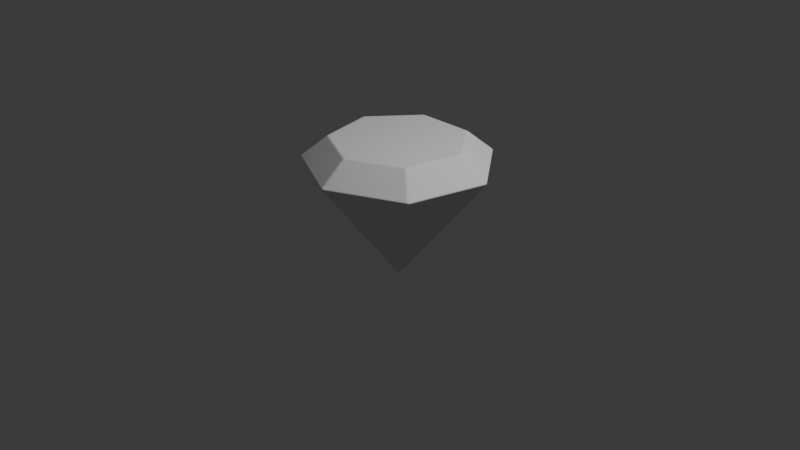 # Source: gemstone.blend  (saved by Blender 4.0.36; exported with 4.5.12 LTS)
import bpy
from mathutils import Matrix  # noqa: F401  (used for matrix-valued properties, if any)

bpy.ops.wm.read_factory_settings(use_empty=True)
scene = bpy.context.scene
scene.name = 'Scene'

# ---- collections
col_collection = bpy.data.collections.new('Collection'); scene.collection.children.link(col_collection)

# ---- world
world_world = bpy.data.worlds.new('World'); scene.world = world_world
world_world.use_nodes = True; world_world.node_tree.nodes.clear()
_N = world_world.node_tree.nodes; _L = world_world.node_tree.links
n0 = _N.new('ShaderNodeOutputWorld'); n0.name = 'World Output'; n0.location = (300, 300)
n1 = _N.new('ShaderNodeBackground'); n1.name = 'Background'; n1.location = (10, 300)
n1.inputs[0].default_value = (0.05088, 0.05088, 0.05088, 1.0)
_L.new(n1.outputs[0], n0.inputs[0])
n0.is_active_output = True
world_world.color = (0.05088, 0.05088, 0.05088)
world_world.use_sun_shadow = False
world_world.sun_shadow_jitter_overblur = 0.0

# ---- cameras
cam_camera = bpy.data.cameras.new('Camera')
cam_camera.clip_end = 100.0
cam_camera.ortho_scale = 7.314

# ---- lights
light_light = bpy.data.lights.new('Light', 'POINT')
light_light.transmission_factor = 0.0
light_light.use_soft_falloff = False
light_light.energy = 1000.0
light_light.shadow_soft_size = 0.1
light_light.shadow_maximum_resolution = 0.006
light_light.use_absolute_resolution = True

# ---- meshes
me_cone = bpy.data.meshes.new('Cone')
me_cone.from_pydata([(0.01567, 0.7178, -1.358), (9.313e-10, 0.6962, -1.372), (-0.01567, 0.7178, -1.358), (0.01371, 0.7154, -1.362), (0.01127, 0.7121, -1.365), (0.008486, 0.7083, -1.368), (0.01107, 0.7189, -1.359), (0.009183, 0.7161, -1.362), (0.007353, 0.7132, -1.365), (0.005257, 0.71, -1.368), (0.005733, 0.7195, -1.359), (0.004613, 0.7168, -1.362), (0.003577, 0.7141, -1.365), (0.002255, 0.7116, -1.367), (4.633e-09, 0.7126, -1.366), (-0.002645, 0.7001, -1.371), (-0.005536, 0.7042, -1.37), (-0.008486, 0.7083, -1.368), (0.002645, 0.7001, -1.371), (1.221e-05, 0.7035, -1.37), (-0.002694, 0.7068, -1.369), (-0.005243, 0.71, -1.368), (0.005536, 0.7042, -1.37), (0.002708, 0.7068, -1.369), (1.378e-06, 0.7092, -1.368), (-0.002253, 0.7116, -1.367), (-0.01107, 0.7189, -1.359), (-0.005733, 0.7195, -1.359), (2.794e-09, 0.7198, -1.36), (-0.01371, 0.7154, -1.362), (-0.009195, 0.716, -1.362), (-0.004656, 0.7168, -1.362), (-1.017e-05, 0.7171, -1.362), (-0.01127, 0.7121, -1.365), (-0.007323, 0.7131, -1.365), (-0.003579, 0.7141, -1.365), (-1.133e-06, 0.7146, -1.365), (0.5514, 0.4598, -1.358), (0.571, 0.4353, -1.358), (0.5443, 0.4341, -1.372), (0.5551, 0.4569, -1.359), (0.559, 0.4531, -1.359), (0.5628, 0.4488, -1.36), (0.5507, 0.4567, -1.362), (0.5541, 0.4536, -1.362), (0.5575, 0.4505, -1.362), (0.5607, 0.4471, -1.362), (0.5497, 0.4528, -1.365), (0.553, 0.4503, -1.365), (0.5561, 0.448, -1.365), (0.5587, 0.4455, -1.365), (0.5571, 0.4443, -1.366), (0.5678, 0.4353, -1.362), (0.5638, 0.4352, -1.365), (0.5591, 0.435, -1.368), (0.5689, 0.4395, -1.359), (0.5656, 0.4393, -1.362), (0.5622, 0.4389, -1.365), (0.5584, 0.4386, -1.368), (0.5661, 0.4441, -1.359), (0.5633, 0.4433, -1.362), (0.5605, 0.4424, -1.365), (0.5577, 0.4419, -1.367), (0.5457, 0.4385, -1.371), (0.5471, 0.4434, -1.37), (0.5485, 0.4483, -1.368), (0.549, 0.4344, -1.371), (0.55, 0.4386, -1.37), (0.5509, 0.4428, -1.369), (0.5519, 0.4468, -1.368), (0.554, 0.4347, -1.37), (0.5543, 0.4386, -1.369), (0.5545, 0.4422, -1.368), (0.5549, 0.4454, -1.367), (0.7033, -0.1445, -1.358), (0.6963, -0.175, -1.358), (0.6787, -0.1549, -1.372), (0.7033, -0.1492, -1.359), (0.7028, -0.1545, -1.359), (0.7017, -0.1602, -1.36), (0.7005, -0.1458, -1.362), (0.7001, -0.1504, -1.362), (0.6999, -0.155, -1.362), (0.6992, -0.1596, -1.362), (0.6968, -0.1475, -1.365), (0.6969, -0.1515, -1.365), (0.697, -0.1554, -1.365), (0.6967, -0.159, -1.365), (0.6947, -0.1586, -1.366), (0.6944, -0.1726, -1.362), (0.6918, -0.1694, -1.365), (0.6887, -0.1659, -1.368), (0.6984, -0.1708, -1.359), (0.6961, -0.1683, -1.362), (0.6937, -0.1659, -1.365), (0.6911, -0.1631, -1.368), (0.7002, -0.1657, -1.359), (0.6978, -0.164, -1.362), (0.6954, -0.1624, -1.365), (0.6932, -0.1605, -1.367), (0.6831, -0.1532, -1.371), (0.6878, -0.1513, -1.37), (0.6925, -0.1493, -1.368), (0.6819, -0.1584, -1.371), (0.6858, -0.1565, -1.37), (0.6897, -0.1546, -1.369), (0.6934, -0.1529, -1.368), (0.6853, -0.1621, -1.37), (0.6885, -0.1599, -1.369), (0.6914, -0.1578, -1.368), (0.6942, -0.1561, -1.367), (0.3256, -0.6399, -1.358), (0.2973, -0.6535, -1.358), (0.3021, -0.6272, -1.372), (0.3219, -0.6429, -1.359), (0.3174, -0.6458, -1.359), (0.3123, -0.6485, -1.36), (0.3227, -0.6386, -1.362), (0.319, -0.6411, -1.362), (0.3152, -0.6438, -1.362), (0.3112, -0.6461, -1.362), (0.3191, -0.6367, -1.365), (0.316, -0.6393, -1.365), (0.3131, -0.6418, -1.365), (0.3101, -0.6438, -1.365), (0.3092, -0.642, -1.366), (0.298, -0.6505, -1.362), (0.2988, -0.6465, -1.365), (0.2997, -0.6419, -1.368), (0.3019, -0.6525, -1.359), (0.3024, -0.6491, -1.362), (0.3028, -0.6457, -1.365), (0.3033, -0.642, -1.368), (0.307, -0.6508, -1.359), (0.3068, -0.6478, -1.362), (0.3066, -0.6449, -1.365), (0.3067, -0.6421, -1.367), (0.3061, -0.6296, -1.371), (0.3105, -0.6321, -1.37), (0.315, -0.6345, -1.368), (0.3014, -0.6319, -1.371), (0.3052, -0.6338, -1.37), (0.3091, -0.6356, -1.369), (0.3128, -0.6374, -1.368), (0.3006, -0.6369, -1.37), (0.3042, -0.638, -1.369), (0.3077, -0.639, -1.368), (0.3108, -0.6401, -1.367), (-0.2973, -0.6535, -1.358), (-0.3256, -0.6399, -1.358), (-0.3021, -0.6272, -1.372), (-0.3019, -0.6525, -1.359), (-0.307, -0.6508, -1.359), (-0.3123, -0.6485, -1.36), (-0.298, -0.6505, -1.362), (-0.3024, -0.6491, -1.362), (-0.3068, -0.6478, -1.362), (-0.3111, -0.6461, -1.362), (-0.2988, -0.6465, -1.365), (-0.3028, -0.6457, -1.365), (-0.3066, -0.6449, -1.365), (-0.3101, -0.6438, -1.365), (-0.3092, -0.642, -1.366), (-0.3227, -0.6386, -1.362), (-0.3191, -0.6367, -1.365), (-0.315, -0.6345, -1.368), (-0.3219, -0.6429, -1.359), (-0.319, -0.6412, -1.362), (-0.3161, -0.6394, -1.365), (-0.3128, -0.6375, -1.368), (-0.3174, -0.6458, -1.359), (-0.3151, -0.6438, -1.362), (-0.3131, -0.6418, -1.365), (-0.3108, -0.6401, -1.367), (-0.3014, -0.6319, -1.371), (-0.3006, -0.6369, -1.37), (-0.2997, -0.6419, -1.368), (-0.3061, -0.6296, -1.371), (-0.3052, -0.6338, -1.37), (-0.3042, -0.638, -1.369), (-0.3033, -0.642, -1.368), (-0.3105, -0.6321, -1.37), (-0.3091, -0.6356, -1.369), (-0.3077, -0.639, -1.368), (-0.3067, -0.6421, -1.367), (-0.6963, -0.175, -1.358), (-0.7033, -0.1445, -1.358), (-0.6787, -0.1549, -1.372), (-0.6984, -0.1708, -1.359), (-0.7002, -0.1657, -1.359), (-0.7017, -0.1602, -1.36), (-0.6944, -0.1726, -1.362), (-0.696, -0.1683, -1.362), (-0.6978, -0.164, -1.362), (-0.6991, -0.1596, -1.362), (-0.6918, -0.1694, -1.365), (-0.6936, -0.1658, -1.365), (-0.6954, -0.1624, -1.365), (-0.6967, -0.159, -1.365), (-0.6947, -0.1586, -1.366), (-0.7005, -0.1458, -1.362), (-0.6968, -0.1475, -1.365), (-0.6925, -0.1493, -1.368), (-0.7033, -0.1492, -1.359), (-0.7002, -0.1504, -1.362), (-0.6969, -0.1515, -1.365), (-0.6934, -0.1529, -1.368), (-0.7028, -0.1545, -1.359), (-0.6998, -0.155, -1.362), (-0.697, -0.1554, -1.365), (-0.6942, -0.1561, -1.367), (-0.6819, -0.1584, -1.371), (-0.6853, -0.1621, -1.37), (-0.6887, -0.1659, -1.368), (-0.6831, -0.1532, -1.371), (-0.6858, -0.1565, -1.37), (-0.6885, -0.1599, -1.369), (-0.6911, -0.1631, -1.368), (-0.6878, -0.1513, -1.37), (-0.6897, -0.1546, -1.369), (-0.6914, -0.1578, -1.368), (-0.6932, -0.1605, -1.367), (-0.571, 0.4353, -1.358), (-0.5514, 0.4598, -1.358), (-0.5443, 0.4341, -1.372), (-0.5689, 0.4395, -1.359), (-0.5661, 0.4441, -1.359), (-0.5628, 0.4488, -1.36), (-0.5678, 0.4353, -1.362), (-0.5656, 0.4393, -1.362), (-0.5633, 0.4433, -1.362), (-0.5607, 0.4471, -1.362), (-0.5638, 0.4352, -1.365), (-0.5621, 0.4389, -1.365), (-0.5605, 0.4424, -1.365), (-0.5587, 0.4455, -1.365), (-0.5571, 0.4443, -1.366), (-0.5507, 0.4567, -1.362), (-0.5497, 0.4528, -1.365), (-0.5485, 0.4483, -1.368), (-0.5551, 0.4569, -1.359), (-0.5541, 0.4536, -1.362), (-0.553, 0.4504, -1.365), (-0.5519, 0.4468, -1.368), (-0.559, 0.4531, -1.359), (-0.5575, 0.4505, -1.362), (-0.5561, 0.448, -1.365), (-0.5549, 0.4454, -1.367), (-0.549, 0.4344, -1.371), (-0.554, 0.4347, -1.37), (-0.5591, 0.435, -1.368), (-0.5457, 0.4385, -1.371), (-0.55, 0.4386, -1.37), (-0.5543, 0.4386, -1.369), (-0.5584, 0.4386, -1.368), (-0.5471, 0.4434, -1.37), (-0.5509, 0.4428, -1.369), (-0.5545, 0.4422, -1.368), (-0.5577, 0.4419, -1.367), (-0.01541, 0.032, 0.9212), (-0.03462, 0.007902, 0.9212), (-0.02776, -0.02214, 0.9212), (1.863e-09, -0.03551, 0.9212), (0.02776, -0.02214, 0.9212), (0.03462, 0.007902, 0.9212), (0.01541, 0.032, 0.9212), (-0.01924, 0.02927, 0.9218), (-0.02317, 0.02569, 0.9222), (-0.02694, 0.02148, 0.9224), (-0.01089, 0.03329, 0.9218), (-0.01313, 0.02731, 0.927), (-0.01602, 0.02138, 0.9313), (-0.01964, 0.01567, 0.9334), (-0.005635, 0.03413, 0.9222), (-0.006682, 0.02582, 0.9313), (-0.008267, 0.01717, 0.9399), (-0.01145, 0.00913, 0.945), (-2.221e-10, -5.197e-10, 0.9593), (-0.03488, 0.003205, 0.9218), (-0.03453, -0.002101, 0.9222), (-0.03359, -0.007667, 0.9224), (-0.03282, 0.01225, 0.9218), (-0.02954, 0.006766, 0.927), (-0.0267, 0.000806, 0.9313), (-0.0245, -0.005581, 0.9334), (-0.0302, 0.01687, 0.9222), (-0.02435, 0.01087, 0.9313), (-0.01858, 0.004244, 0.9399), (-0.01427, -0.003257, 0.945), (-0.02425, -0.02527, 0.9218), (-0.01989, -0.02831, 0.9222), (-0.01495, -0.03104, 0.9224), (-0.03003, -0.01802, 0.9218), (-0.02371, -0.01888, 0.927), (-0.01728, -0.02038, 0.9313), (-0.01091, -0.02263, 0.9334), (-0.03202, -0.01309, 0.9222), (-0.02368, -0.01226, 0.9313), (-0.0149, -0.01188, 0.9399), (-0.006354, -0.01319, 0.945), (0.004637, -0.03472, 0.9218), (0.009732, -0.0332, 0.9222), (0.01495, -0.03104, 0.9224), (-0.004637, -0.03472, 0.9218), (-2.315e-05, -0.0303, 0.927), (0.005156, -0.02621, 0.9313), (0.01089, -0.02264, 0.9334), (-0.009732, -0.0332, 0.9222), (-0.005182, -0.02616, 0.9313), (-2.602e-06, -0.01906, 0.9399), (0.006352, -0.01319, 0.945), (0.03003, -0.01802, 0.9218), (0.03202, -0.01309, 0.9222), (0.03359, -0.007667, 0.9224), (0.02425, -0.02527, 0.9218), (0.02368, -0.01891, 0.927), (0.02371, -0.01231, 0.9313), (0.02449, -0.0056, 0.9334), (0.01989, -0.02831, 0.9222), (0.01722, -0.02036, 0.9313), (0.0149, -0.01189, 0.9399), (0.01427, -0.003259, 0.945), (0.03282, 0.01225, 0.9218), (0.0302, 0.01687, 0.9222), (0.02694, 0.02148, 0.9224), (0.03488, 0.003205, 0.9218), (0.02955, 0.006721, 0.927), (0.02441, 0.01086, 0.9313), (0.01965, 0.01566, 0.9334), (0.03453, -0.002101, 0.9222), (0.02666, 0.000769, 0.9313), (0.01858, 0.004239, 0.9399), (0.01145, 0.009128, 0.945), (0.01089, 0.03329, 0.9218), (0.005635, 0.03413, 0.9222), (9.313e-10, 0.03445, 0.9224), (0.01924, 0.02927, 0.9218), (0.01317, 0.02729, 0.927), (0.006728, 0.02585, 0.9313), (1.001e-05, 0.02512, 0.9334), (0.02317, 0.02569, 0.9222), (0.01602, 0.02132, 0.9313), (0.008272, 0.01717, 0.9399), (1.119e-06, 0.01464, 0.945), (0.01567, 0.9819, -1.014), (-0.01567, 0.9819, -1.014), (-0.01541, 0.9849, -0.9847), (0.01541, 0.9849, -0.9847), (0.01107, 0.9829, -1.015), (0.005733, 0.9836, -1.015), (0.0, 0.9838, -1.015), (0.01641, 0.9839, -1.01), (0.0111, 0.985, -1.01), (0.005636, 0.986, -1.01), (1.017e-05, 0.9864, -1.01), (0.01687, 0.9855, -1.005), (0.01125, 0.9868, -1.005), (0.005619, 0.988, -1.005), (1.141e-06, 0.9885, -1.005), (7.152e-09, 0.9898, -0.9996), (-0.01641, 0.9839, -1.01), (-0.01687, 0.9855, -1.005), (-0.01702, 0.9865, -0.9996), (-0.01107, 0.9829, -1.015), (-0.01108, 0.985, -1.01), (-0.01127, 0.9869, -1.005), (-0.01136, 0.988, -0.9996), (-0.005733, 0.9836, -1.015), (-0.005591, 0.9859, -1.01), (-0.005617, 0.988, -1.005), (-0.00566, 0.9892, -0.9996), (-0.01089, 0.9862, -0.9841), (-0.005635, 0.9871, -0.9836), (3.725e-09, 0.9874, -0.9835), (-0.01623, 0.9861, -0.9891), (-0.01097, 0.9872, -0.9891), (-0.005572, 0.9883, -0.989), (-9.989e-06, 0.9887, -0.9889), (-0.01677, 0.9866, -0.9942), (-0.01118, 0.988, -0.9943), (-0.005588, 0.9891, -0.9943), (-1.11e-06, 0.9897, -0.9943), (0.01623, 0.9861, -0.9891), (0.01677, 0.9866, -0.9942), (0.01702, 0.9865, -0.9996), (0.01089, 0.9862, -0.9841), (0.01095, 0.9873, -0.9891), (0.0112, 0.988, -0.9943), (0.01135, 0.988, -0.9996), (0.005635, 0.9871, -0.9836), (0.005528, 0.9882, -0.989), (0.005586, 0.9891, -0.9943), (0.005659, 0.9892, -0.9996), (0.7579, 0.6244, -1.014), (0.7604, 0.6261, -0.9847), (0.7797, 0.602, -0.9847), (0.7774, 0.5999, -1.014), (0.759, 0.6263, -1.01), (0.76, 0.6276, -1.005), (0.7606, 0.6284, -0.9996), (0.7616, 0.6215, -1.015), (0.7632, 0.6228, -1.01), (0.7645, 0.6241, -1.005), (0.7654, 0.6249, -0.9996), (0.7654, 0.6177, -1.015), (0.7673, 0.6191, -1.01), (0.7689, 0.6204, -1.005), (0.7699, 0.6212, -0.9996), (0.7739, 0.6171, -0.9996), (0.7643, 0.6234, -0.9841), (0.7682, 0.6198, -0.9836), (0.772, 0.6156, -0.9835), (0.7608, 0.6275, -0.9891), (0.765, 0.6241, -0.9891), (0.7692, 0.6205, -0.989), (0.773, 0.6165, -0.9889), (0.7609, 0.6283, -0.9942), (0.7654, 0.6247, -0.9943), (0.7698, 0.6211, -0.9943), (0.7738, 0.6171, -0.9943), (0.7811, 0.6021, -0.9891), (0.7818, 0.602, -0.9942), (0.7819, 0.6017, -0.9996), (0.7779, 0.6064, -0.9841), (0.7787, 0.607, -0.9891), (0.7794, 0.6073, -0.9943), (0.7795, 0.6071, -0.9996), (0.7752, 0.611, -0.9836), (0.7761, 0.6118, -0.989), (0.7768, 0.6123, -0.9943), (0.7769, 0.6123, -0.9996), (0.7754, 0.6042, -1.015), (0.7726, 0.6088, -1.015), (0.7692, 0.6134, -1.015), (0.7795, 0.6006, -1.01), (0.777, 0.6055, -1.01), (0.7744, 0.6103, -1.01), (0.7712, 0.615, -1.01), (0.781, 0.6013, -1.005), (0.7785, 0.6065, -1.005), (0.7759, 0.6116, -1.005), (0.7728, 0.6163, -1.005), (0.9607, -0.2032, -1.014), (0.9637, -0.2041, -0.9847), (0.9568, -0.2342, -0.9847), (0.9538, -0.2338, -1.014), (0.9629, -0.2029, -1.01), (0.9645, -0.2028, -1.005), (0.9655, -0.2029, -0.9996), (0.9607, -0.2079, -1.015), (0.9628, -0.2084, -1.01), (0.9646, -0.2086, -1.005), (0.9658, -0.2088, -0.9996), (0.9602, -0.2133, -1.015), (0.9625, -0.2139, -1.01), (0.9644, -0.2144, -1.005), (0.9657, -0.2146, -0.9996), (0.965, -0.2203, -0.9996), (0.9639, -0.2088, -0.9841), (0.9636, -0.2141, -0.9836), (0.9626, -0.2197, -0.9835), (0.965, -0.2036, -0.9891), (0.9649, -0.209, -0.9891), (0.9647, -0.2145, -0.989), (0.9639, -0.22, -0.9889), (0.9656, -0.2032, -0.9942), (0.9657, -0.2089, -0.9943), (0.9656, -0.2147, -0.9943), (0.9649, -0.2202, -0.9943), (0.9578, -0.2352, -0.9891), (0.9582, -0.2359, -0.9942), (0.9579, -0.2361, -0.9996), (0.9591, -0.2301, -0.9841), (0.9601, -0.2304, -0.9891), (0.9607, -0.2308, -0.9943), (0.9607, -0.2309, -0.9996), (0.9611, -0.2251, -0.9836), (0.9622, -0.2253, -0.989), (0.9631, -0.2255, -0.9943), (0.9632, -0.2256, -0.9996), (0.9558, -0.2295, -1.015), (0.9576, -0.2245, -1.015), (0.9592, -0.2189, -1.015), (0.9556, -0.2349, -1.01), (0.9578, -0.23, -1.01), (0.96, -0.2249, -1.01), (0.9616, -0.2195, -1.01), (0.957, -0.2357, -1.005), (0.9596, -0.2306, -1.005), (0.9619, -0.2253, -1.005), (0.9637, -0.22, -1.005), (0.4401, -0.8778, -1.014), (0.4412, -0.8807, -0.9847), (0.4135, -0.8941, -0.9847), (0.4119, -0.8914, -1.014), (0.4417, -0.8794, -1.01), (0.4428, -0.8806, -1.005), (0.4433, -0.8814, -0.9996), (0.4364, -0.8808, -1.015), (0.4374, -0.8827, -1.01), (0.4383, -0.8843, -1.005), (0.4389, -0.8852, -0.9996), (0.4319, -0.8837, -1.015), (0.4328, -0.8859, -1.01), (0.4337, -0.8877, -1.005), (0.4343, -0.8888, -0.9996), (0.4295, -0.8918, -0.9996), (0.4377, -0.8838, -0.9841), (0.4333, -0.8869, -0.9836), (0.4284, -0.8896, -0.9835), (0.4425, -0.8814, -0.9891), (0.4382, -0.8847, -0.9891), (0.4338, -0.888, -0.989), (0.429, -0.8908, -0.9889), (0.4432, -0.8816, -0.9942), (0.4387, -0.8853, -0.9943), (0.4342, -0.8887, -0.9943), (0.4294, -0.8917, -0.9943), (0.4132, -0.8955, -0.9891), (0.413, -0.8962, -0.9942), (0.4127, -0.8962, -0.9996), (0.4181, -0.8933, -0.9841), (0.4185, -0.8942, -0.9891), (0.4186, -0.895, -0.9943), (0.4184, -0.8951, -0.9996), (0.4232, -0.8918, -0.9836), (0.4238, -0.8928, -0.989), (0.4241, -0.8936, -0.9943), (0.4241, -0.8937, -0.9996), (0.4165, -0.8904, -1.015), (0.4216, -0.8887, -1.015), (0.4269, -0.8864, -1.015), (0.4121, -0.8936, -1.01), (0.4174, -0.8923, -1.01), (0.4227, -0.8908, -1.01), (0.428, -0.8887, -1.01), (0.4124, -0.8952, -1.005), (0.418, -0.894, -1.005), (0.4236, -0.8926, -1.005), (0.4289, -0.8906, -1.005), (-0.4119, -0.8914, -1.014), (-0.4135, -0.8941, -0.9847), (-0.4412, -0.8807, -0.9847), (-0.4401, -0.8778, -1.014), (-0.4121, -0.8936, -1.01), (-0.4124, -0.8952, -1.005), (-0.4127, -0.8962, -0.9996), (-0.4165, -0.8904, -1.015), (-0.4174, -0.8923, -1.01), (-0.418, -0.894, -1.005), (-0.4184, -0.8951, -0.9996), (-0.4216, -0.8887, -1.015), (-0.4227, -0.8907, -1.01), (-0.4236, -0.8926, -1.005), (-0.4241, -0.8937, -0.9996), (-0.4295, -0.8918, -0.9996), (-0.4181, -0.8933, -0.9841), (-0.4232, -0.8918, -0.9836), (-0.4284, -0.8896, -0.9835), (-0.4132, -0.8955, -0.9891), (-0.4185, -0.8942, -0.9891), (-0.4238, -0.8928, -0.989), (-0.429, -0.8908, -0.9889), (-0.413, -0.8962, -0.9942), (-0.4186, -0.895, -0.9943), (-0.4241, -0.8936, -0.9943), (-0.4294, -0.8917, -0.9943), (-0.4425, -0.8814, -0.9891), (-0.4432, -0.8816, -0.9942), (-0.4433, -0.8814, -0.9996), (-0.4377, -0.8838, -0.9841), (-0.4382, -0.8847, -0.9891), (-0.4388, -0.8853, -0.9943), (-0.4389, -0.8852, -0.9996), (-0.4333, -0.8869, -0.9836), (-0.4338, -0.888, -0.989), (-0.4342, -0.8887, -0.9943), (-0.4343, -0.8888, -0.9996), (-0.4364, -0.8808, -1.015), (-0.4319, -0.8837, -1.015), (-0.4269, -0.8864, -1.015), (-0.4417, -0.8794, -1.01), (-0.4374, -0.8827, -1.01), (-0.4329, -0.8859, -1.01), (-0.428, -0.8887, -1.01), (-0.4428, -0.8806, -1.005), (-0.4383, -0.8842, -1.005), (-0.4337, -0.8877, -1.005), (-0.4289, -0.8906, -1.005), (-0.9538, -0.2338, -1.014), (-0.9568, -0.2342, -0.9847), (-0.9637, -0.2041, -0.9847), (-0.9607, -0.2032, -1.014), (-0.9556, -0.2349, -1.01), (-0.957, -0.2357, -1.005), (-0.9579, -0.2361, -0.9996), (-0.9558, -0.2295, -1.015), (-0.9579, -0.23, -1.01), (-0.9596, -0.2306, -1.005), (-0.9607, -0.2309, -0.9996), (-0.9576, -0.2245, -1.015), (-0.96, -0.2248, -1.01), (-0.9619, -0.2253, -1.005), (-0.9632, -0.2256, -0.9996), (-0.965, -0.2203, -0.9996), (-0.9591, -0.2301, -0.9841), (-0.9611, -0.2251, -0.9836), (-0.9626, -0.2197, -0.9835), (-0.9578, -0.2352, -0.9891), (-0.9601, -0.2304, -0.9891), (-0.9623, -0.2253, -0.989), (-0.9639, -0.22, -0.9889), (-0.9582, -0.2359, -0.9942), (-0.9607, -0.2307, -0.9943), (-0.9631, -0.2255, -0.9943), (-0.9649, -0.2202, -0.9943), (-0.965, -0.2036, -0.9891), (-0.9656, -0.2032, -0.9942), (-0.9655, -0.2029, -0.9996), (-0.9639, -0.2088, -0.9841), (-0.9649, -0.209, -0.9891), (-0.9657, -0.2089, -0.9943), (-0.9658, -0.2088, -0.9996), (-0.9636, -0.2141, -0.9836), (-0.9647, -0.2145, -0.989), (-0.9656, -0.2147, -0.9943), (-0.9657, -0.2146, -0.9996), (-0.9607, -0.2079, -1.015), (-0.9602, -0.2133, -1.015), (-0.9592, -0.2189, -1.015), (-0.9629, -0.2029, -1.01), (-0.9628, -0.2084, -1.01), (-0.9625, -0.2139, -1.01), (-0.9616, -0.2195, -1.01), (-0.9645, -0.2028, -1.005), (-0.9646, -0.2086, -1.005), (-0.9644, -0.2144, -1.005), (-0.9637, -0.22, -1.005), (-0.7774, 0.5999, -1.014), (-0.7797, 0.602, -0.9847), (-0.7604, 0.6261, -0.9847), (-0.7579, 0.6244, -1.014), (-0.7795, 0.6006, -1.01), (-0.781, 0.6013, -1.005), (-0.7819, 0.6017, -0.9996), (-0.7754, 0.6042, -1.015), (-0.777, 0.6055, -1.01), (-0.7786, 0.6065, -1.005), (-0.7795, 0.6071, -0.9996), (-0.7726, 0.6088, -1.015), (-0.7743, 0.6103, -1.01), (-0.7759, 0.6116, -1.005), (-0.7769, 0.6123, -0.9996), (-0.7739, 0.6171, -0.9996), (-0.7779, 0.6064, -0.9841), (-0.7752, 0.611, -0.9836), (-0.772, 0.6156, -0.9835), (-0.7811, 0.6021, -0.9891), (-0.7787, 0.607, -0.9891), (-0.7761, 0.6118, -0.989), (-0.773, 0.6165, -0.9889), (-0.7818, 0.602, -0.9942), (-0.7794, 0.6072, -0.9943), (-0.7768, 0.6123, -0.9943), (-0.7738, 0.617, -0.9943), (-0.7608, 0.6275, -0.9891), (-0.7609, 0.6283, -0.9942), (-0.7606, 0.6284, -0.9996), (-0.7643, 0.6234, -0.9841), (-0.765, 0.6241, -0.9891), (-0.7655, 0.6248, -0.9943), (-0.7654, 0.6249, -0.9996), (-0.7682, 0.6198, -0.9836), (-0.7692, 0.6205, -0.989), (-0.7698, 0.6211, -0.9943), (-0.7699, 0.6212, -0.9996), (-0.7616, 0.6215, -1.015), (-0.7654, 0.6177, -1.015), (-0.7692, 0.6134, -1.015), (-0.759, 0.6263, -1.01), (-0.7632, 0.6228, -1.01), (-0.7673, 0.6191, -1.01), (-0.7712, 0.615, -1.01), (-0.76, 0.6276, -1.005), (-0.7645, 0.6241, -1.005), (-0.7689, 0.6204, -1.005), (-0.7728, 0.6163, -1.005)], [], [(395, 264, 443), (444, 263, 492), (493, 262, 541), (542, 261, 590), (591, 260, 639), (2, 223, 641, 345), (347, 265, 394), (1, 39, 76, 113, 150, 187, 224), (111, 75, 445, 491), (148, 112, 494, 540), (185, 149, 543, 589), (222, 186, 592, 638), (640, 259, 346), (74, 38, 396, 442), (0, 3, 7, 6), (3, 4, 8, 7), (4, 5, 9, 8), (6, 7, 11, 10), (7, 8, 12, 11), (8, 9, 13, 12), (10, 11, 32, 28), (11, 12, 36, 32), (12, 13, 14, 36), (1, 15, 19, 18), (15, 16, 20, 19), (16, 17, 21, 20), (18, 19, 23, 22), (19, 20, 24, 23), (20, 21, 25, 24), (22, 23, 9, 5), (23, 24, 13, 9), (24, 25, 14, 13), (2, 26, 30, 29), (26, 27, 31, 30), (27, 28, 32, 31), (29, 30, 34, 33), (30, 31, 35, 34), (31, 32, 36, 35), (33, 34, 21, 17), (34, 35, 25, 21), (35, 36, 14, 25), (37, 40, 44, 43), (40, 41, 45, 44), (41, 42, 46, 45), (43, 44, 48, 47), (44, 45, 49, 48), (45, 46, 50, 49), (47, 48, 69, 65), (48, 49, 73, 69), (49, 50, 51, 73), (38, 52, 56, 55), (52, 53, 57, 56), (53, 54, 58, 57), (55, 56, 60, 59), (56, 57, 61, 60), (57, 58, 62, 61), (59, 60, 46, 42), (60, 61, 50, 46), (61, 62, 51, 50), (39, 63, 67, 66), (63, 64, 68, 67), (64, 65, 69, 68), (66, 67, 71, 70), (67, 68, 72, 71), (68, 69, 73, 72), (70, 71, 58, 54), (71, 72, 62, 58), (72, 73, 51, 62), (74, 77, 81, 80), (77, 78, 82, 81), (78, 79, 83, 82), (80, 81, 85, 84), (81, 82, 86, 85), (82, 83, 87, 86), (84, 85, 106, 102), (85, 86, 110, 106), (86, 87, 88, 110), (75, 89, 93, 92), (89, 90, 94, 93), (90, 91, 95, 94), (92, 93, 97, 96), (93, 94, 98, 97), (94, 95, 99, 98), (96, 97, 83, 79), (97, 98, 87, 83), (98, 99, 88, 87), (76, 100, 104, 103), (100, 101, 105, 104), (101, 102, 106, 105), (103, 104, 108, 107), (104, 105, 109, 108), (105, 106, 110, 109), (107, 108, 95, 91), (108, 109, 99, 95), (109, 110, 88, 99), (111, 114, 118, 117), (114, 115, 119, 118), (115, 116, 120, 119), (117, 118, 122, 121), (118, 119, 123, 122), (119, 120, 124, 123), (121, 122, 143, 139), (122, 123, 147, 143), (123, 124, 125, 147), (112, 126, 130, 129), (126, 127, 131, 130), (127, 128, 132, 131), (129, 130, 134, 133), (130, 131, 135, 134), (131, 132, 136, 135), (133, 134, 120, 116), (134, 135, 124, 120), (135, 136, 125, 124), (113, 137, 141, 140), (137, 138, 142, 141), (138, 139, 143, 142), (140, 141, 145, 144), (141, 142, 146, 145), (142, 143, 147, 146), (144, 145, 132, 128), (145, 146, 136, 132), (146, 147, 125, 136), (148, 151, 155, 154), (151, 152, 156, 155), (152, 153, 157, 156), (154, 155, 159, 158), (155, 156, 160, 159), (156, 157, 161, 160), (158, 159, 180, 176), (159, 160, 184, 180), (160, 161, 162, 184), (149, 163, 167, 166), (163, 164, 168, 167), (164, 165, 169, 168), (166, 167, 171, 170), (167, 168, 172, 171), (168, 169, 173, 172), (170, 171, 157, 153), (171, 172, 161, 157), (172, 173, 162, 161), (150, 174, 178, 177), (174, 175, 179, 178), (175, 176, 180, 179), (177, 178, 182, 181), (178, 179, 183, 182), (179, 180, 184, 183), (181, 182, 169, 165), (182, 183, 173, 169), (183, 184, 162, 173), (185, 188, 192, 191), (188, 189, 193, 192), (189, 190, 194, 193), (191, 192, 196, 195), (192, 193, 197, 196), (193, 194, 198, 197), (195, 196, 217, 213), (196, 197, 221, 217), (197, 198, 199, 221), (186, 200, 204, 203), (200, 201, 205, 204), (201, 202, 206, 205), (203, 204, 208, 207), (204, 205, 209, 208), (205, 206, 210, 209), (207, 208, 194, 190), (208, 209, 198, 194), (209, 210, 199, 198), (187, 211, 215, 214), (211, 212, 216, 215), (212, 213, 217, 216), (214, 215, 219, 218), (215, 216, 220, 219), (216, 217, 221, 220), (218, 219, 206, 202), (219, 220, 210, 206), (220, 221, 199, 210), (222, 225, 229, 228), (225, 226, 230, 229), (226, 227, 231, 230), (228, 229, 233, 232), (229, 230, 234, 233), (230, 231, 235, 234), (232, 233, 254, 250), (233, 234, 258, 254), (234, 235, 236, 258), (223, 237, 241, 240), (237, 238, 242, 241), (238, 239, 243, 242), (240, 241, 245, 244), (241, 242, 246, 245), (242, 243, 247, 246), (244, 245, 231, 227), (245, 246, 235, 231), (246, 247, 236, 235), (224, 248, 252, 251), (248, 249, 253, 252), (249, 250, 254, 253), (251, 252, 256, 255), (252, 253, 257, 256), (253, 254, 258, 257), (255, 256, 243, 239), (256, 257, 247, 243), (257, 258, 236, 247), (259, 266, 270, 269), (266, 267, 271, 270), (267, 268, 272, 271), (269, 270, 274, 273), (270, 271, 275, 274), (271, 272, 276, 275), (273, 274, 339, 335), (274, 275, 343, 339), (275, 276, 277, 343), (260, 278, 282, 281), (278, 279, 283, 282), (279, 280, 284, 283), (281, 282, 286, 285), (282, 283, 287, 286), (283, 284, 288, 287), (285, 286, 272, 268), (286, 287, 276, 272), (287, 288, 277, 276), (261, 289, 293, 292), (289, 290, 294, 293), (290, 291, 295, 294), (292, 293, 297, 296), (293, 294, 298, 297), (294, 295, 299, 298), (296, 297, 284, 280), (297, 298, 288, 284), (298, 299, 277, 288), (262, 300, 304, 303), (300, 301, 305, 304), (301, 302, 306, 305), (303, 304, 308, 307), (304, 305, 309, 308), (305, 306, 310, 309), (307, 308, 295, 291), (308, 309, 299, 295), (309, 310, 277, 299), (263, 311, 315, 314), (311, 312, 316, 315), (312, 313, 317, 316), (314, 315, 319, 318), (315, 316, 320, 319), (316, 317, 321, 320), (318, 319, 306, 302), (319, 320, 310, 306), (320, 321, 277, 310), (264, 322, 326, 325), (322, 323, 327, 326), (323, 324, 328, 327), (325, 326, 330, 329), (326, 327, 331, 330), (327, 328, 332, 331), (329, 330, 317, 313), (330, 331, 321, 317), (331, 332, 277, 321), (265, 333, 337, 336), (333, 334, 338, 337), (334, 335, 339, 338), (336, 337, 341, 340), (337, 338, 342, 341), (338, 339, 343, 342), (340, 341, 328, 324), (341, 342, 332, 328), (342, 343, 277, 332), (344, 348, 352, 351), (348, 349, 353, 352), (349, 350, 354, 353), (351, 352, 356, 355), (352, 353, 357, 356), (353, 354, 358, 357), (355, 356, 388, 384), (356, 357, 392, 388), (357, 358, 359, 392), (345, 360, 364, 363), (360, 361, 365, 364), (361, 362, 366, 365), (363, 364, 368, 367), (364, 365, 369, 368), (365, 366, 370, 369), (367, 368, 354, 350), (368, 369, 358, 354), (369, 370, 359, 358), (346, 371, 375, 374), (371, 372, 376, 375), (372, 373, 377, 376), (374, 375, 379, 378), (375, 376, 380, 379), (376, 377, 381, 380), (378, 379, 366, 362), (379, 380, 370, 366), (380, 381, 359, 370), (347, 382, 386, 385), (382, 383, 387, 386), (383, 384, 388, 387), (385, 386, 390, 389), (386, 387, 391, 390), (387, 388, 392, 391), (389, 390, 377, 373), (390, 391, 381, 377), (391, 392, 359, 381), (393, 397, 401, 400), (397, 398, 402, 401), (398, 399, 403, 402), (400, 401, 405, 404), (401, 402, 406, 405), (402, 403, 407, 406), (404, 405, 437, 433), (405, 406, 441, 437), (406, 407, 408, 441), (394, 409, 413, 412), (409, 410, 414, 413), (410, 411, 415, 414), (412, 413, 417, 416), (413, 414, 418, 417), (414, 415, 419, 418), (416, 417, 403, 399), (417, 418, 407, 403), (418, 419, 408, 407), (395, 420, 424, 423), (420, 421, 425, 424), (421, 422, 426, 425), (423, 424, 428, 427), (424, 425, 429, 428), (425, 426, 430, 429), (427, 428, 415, 411), (428, 429, 419, 415), (429, 430, 408, 419), (396, 431, 435, 434), (431, 432, 436, 435), (432, 433, 437, 436), (434, 435, 439, 438), (435, 436, 440, 439), (436, 437, 441, 440), (438, 439, 426, 422), (439, 440, 430, 426), (440, 441, 408, 430), (442, 446, 450, 449), (446, 447, 451, 450), (447, 448, 452, 451), (449, 450, 454, 453), (450, 451, 455, 454), (451, 452, 456, 455), (453, 454, 486, 482), (454, 455, 490, 486), (455, 456, 457, 490), (443, 458, 462, 461), (458, 459, 463, 462), (459, 460, 464, 463), (461, 462, 466, 465), (462, 463, 467, 466), (463, 464, 468, 467), (465, 466, 452, 448), (466, 467, 456, 452), (467, 468, 457, 456), (444, 469, 473, 472), (469, 470, 474, 473), (470, 471, 475, 474), (472, 473, 477, 476), (473, 474, 478, 477), (474, 475, 479, 478), (476, 477, 464, 460), (477, 478, 468, 464), (478, 479, 457, 468), (445, 480, 484, 483), (480, 481, 485, 484), (481, 482, 486, 485), (483, 484, 488, 487), (484, 485, 489, 488), (485, 486, 490, 489), (487, 488, 475, 471), (488, 489, 479, 475), (489, 490, 457, 479), (491, 495, 499, 498), (495, 496, 500, 499), (496, 497, 501, 500), (498, 499, 503, 502), (499, 500, 504, 503), (500, 501, 505, 504), (502, 503, 535, 531), (503, 504, 539, 535), (504, 505, 506, 539), (492, 507, 511, 510), (507, 508, 512, 511), (508, 509, 513, 512), (510, 511, 515, 514), (511, 512, 516, 515), (512, 513, 517, 516), (514, 515, 501, 497), (515, 516, 505, 501), (516, 517, 506, 505), (493, 518, 522, 521), (518, 519, 523, 522), (519, 520, 524, 523), (521, 522, 526, 525), (522, 523, 527, 526), (523, 524, 528, 527), (525, 526, 513, 509), (526, 527, 517, 513), (527, 528, 506, 517), (494, 529, 533, 532), (529, 530, 534, 533), (530, 531, 535, 534), (532, 533, 537, 536), (533, 534, 538, 537), (534, 535, 539, 538), (536, 537, 524, 520), (537, 538, 528, 524), (538, 539, 506, 528), (540, 544, 548, 547), (544, 545, 549, 548), (545, 546, 550, 549), (547, 548, 552, 551), (548, 549, 553, 552), (549, 550, 554, 553), (551, 552, 584, 580), (552, 553, 588, 584), (553, 554, 555, 588), (541, 556, 560, 559), (556, 557, 561, 560), (557, 558, 562, 561), (559, 560, 564, 563), (560, 561, 565, 564), (561, 562, 566, 565), (563, 564, 550, 546), (564, 565, 554, 550), (565, 566, 555, 554), (542, 567, 571, 570), (567, 568, 572, 571), (568, 569, 573, 572), (570, 571, 575, 574), (571, 572, 576, 575), (572, 573, 577, 576), (574, 575, 562, 558), (575, 576, 566, 562), (576, 577, 555, 566), (543, 578, 582, 581), (578, 579, 583, 582), (579, 580, 584, 583), (581, 582, 586, 585), (582, 583, 587, 586), (583, 584, 588, 587), (585, 586, 573, 569), (586, 587, 577, 573), (587, 588, 555, 577), (589, 593, 597, 596), (593, 594, 598, 597), (594, 595, 599, 598), (596, 597, 601, 600), (597, 598, 602, 601), (598, 599, 603, 602), (600, 601, 633, 629), (601, 602, 637, 633), (602, 603, 604, 637), (590, 605, 609, 608), (605, 606, 610, 609), (606, 607, 611, 610), (608, 609, 613, 612), (609, 610, 614, 613), (610, 611, 615, 614), (612, 613, 599, 595), (613, 614, 603, 599), (614, 615, 604, 603), (591, 616, 620, 619), (616, 617, 621, 620), (617, 618, 622, 621), (619, 620, 624, 623), (620, 621, 625, 624), (621, 622, 626, 625), (623, 624, 611, 607), (624, 625, 615, 611), (625, 626, 604, 615), (592, 627, 631, 630), (627, 628, 632, 631), (628, 629, 633, 632), (630, 631, 635, 634), (631, 632, 636, 635), (632, 633, 637, 636), (634, 635, 622, 618), (635, 636, 626, 622), (636, 637, 604, 626), (638, 642, 646, 645), (642, 643, 647, 646), (643, 644, 648, 647), (645, 646, 650, 649), (646, 647, 651, 650), (647, 648, 652, 651), (649, 650, 682, 678), (650, 651, 686, 682), (651, 652, 653, 686), (639, 654, 658, 657), (654, 655, 659, 658), (655, 656, 660, 659), (657, 658, 662, 661), (658, 659, 663, 662), (659, 660, 664, 663), (661, 662, 648, 644), (662, 663, 652, 648), (663, 664, 653, 652), (640, 665, 669, 668), (665, 666, 670, 669), (666, 667, 671, 670), (668, 669, 673, 672), (669, 670, 674, 673), (670, 671, 675, 674), (672, 673, 660, 656), (673, 674, 664, 660), (674, 675, 653, 664), (641, 676, 680, 679), (676, 677, 681, 680), (677, 678, 682, 681), (679, 680, 684, 683), (680, 681, 685, 684), (681, 682, 686, 685), (683, 684, 671, 667), (684, 685, 675, 671), (685, 686, 653, 675), (347, 394, 412, 382), (382, 412, 416, 383), (383, 416, 399, 384), (384, 399, 398, 355), (355, 398, 397, 351), (351, 397, 393, 344), (346, 259, 269, 371), (371, 269, 273, 372), (372, 273, 335, 373), (373, 335, 334, 389), (389, 334, 333, 385), (385, 333, 265, 347), (264, 395, 423, 322), (322, 423, 427, 323), (323, 427, 411, 324), (324, 411, 410, 340), (340, 410, 409, 336), (336, 409, 394, 265), (395, 443, 461, 420), (420, 461, 465, 421), (421, 465, 448, 422), (422, 448, 447, 438), (438, 447, 446, 434), (434, 446, 442, 396), (263, 444, 472, 311), (311, 472, 476, 312), (312, 476, 460, 313), (313, 460, 459, 329), (329, 459, 458, 325), (325, 458, 443, 264), (444, 492, 510, 469), (469, 510, 514, 470), (470, 514, 497, 471), (471, 497, 496, 487), (487, 496, 495, 483), (483, 495, 491, 445), (262, 493, 521, 300), (300, 521, 525, 301), (301, 525, 509, 302), (302, 509, 508, 318), (318, 508, 507, 314), (314, 507, 492, 263), (493, 541, 559, 518), (518, 559, 563, 519), (519, 563, 546, 520), (520, 546, 545, 536), (536, 545, 544, 532), (532, 544, 540, 494), (261, 542, 570, 289), (289, 570, 574, 290), (290, 574, 558, 291), (291, 558, 557, 307), (307, 557, 556, 303), (303, 556, 541, 262), (542, 590, 608, 567), (567, 608, 612, 568), (568, 612, 595, 569), (569, 595, 594, 585), (585, 594, 593, 581), (581, 593, 589, 543), (260, 591, 619, 278), (278, 619, 623, 279), (279, 623, 607, 280), (280, 607, 606, 296), (296, 606, 605, 292), (292, 605, 590, 261), (591, 639, 657, 616), (616, 657, 661, 617), (617, 661, 644, 618), (618, 644, 643, 634), (634, 643, 642, 630), (630, 642, 638, 592), (259, 640, 668, 266), (266, 668, 672, 267), (267, 672, 656, 268), (268, 656, 655, 285), (285, 655, 654, 281), (281, 654, 639, 260), (640, 346, 374, 665), (665, 374, 378, 666), (666, 378, 362, 667), (667, 362, 361, 683), (683, 361, 360, 679), (679, 360, 345, 641), (0, 37, 43, 3), (3, 43, 47, 4), (4, 47, 65, 5), (5, 65, 64, 22), (22, 64, 63, 18), (18, 63, 39, 1), (38, 74, 80, 52), (52, 80, 84, 53), (53, 84, 102, 54), (54, 102, 101, 70), (70, 101, 100, 66), (66, 100, 76, 39), (75, 111, 117, 89), (89, 117, 121, 90), (90, 121, 139, 91), (91, 139, 138, 107), (107, 138, 137, 103), (103, 137, 113, 76), (112, 148, 154, 126), (126, 154, 158, 127), (127, 158, 176, 128), (128, 176, 175, 144), (144, 175, 174, 140), (140, 174, 150, 113), (149, 185, 191, 163), (163, 191, 195, 164), (164, 195, 213, 165), (165, 213, 212, 181), (181, 212, 211, 177), (177, 211, 187, 150), (186, 222, 228, 200), (200, 228, 232, 201), (201, 232, 250, 202), (202, 250, 249, 218), (218, 249, 248, 214), (214, 248, 224, 187), (223, 2, 29, 237), (237, 29, 33, 238), (238, 33, 17, 239), (239, 17, 16, 255), (255, 16, 15, 251), (251, 15, 1, 224), (396, 38, 55, 431), (431, 55, 59, 432), (432, 59, 42, 433), (433, 42, 41, 404), (404, 41, 40, 400), (400, 40, 37, 393), (2, 345, 363, 26), (26, 363, 367, 27), (27, 367, 350, 28), (28, 350, 349, 10), (10, 349, 348, 6), (6, 348, 344, 0), (445, 75, 92, 480), (480, 92, 96, 481), (481, 96, 79, 482), (482, 79, 78, 453), (453, 78, 77, 449), (449, 77, 74, 442), (494, 112, 129, 529), (529, 129, 133, 530), (530, 133, 116, 531), (531, 116, 115, 502), (502, 115, 114, 498), (498, 114, 111, 491), (543, 149, 166, 578), (578, 166, 170, 579), (579, 170, 153, 580), (580, 153, 152, 551), (551, 152, 151, 547), (547, 151, 148, 540), (592, 186, 203, 627), (627, 203, 207, 628), (628, 207, 190, 629), (629, 190, 189, 600), (600, 189, 188, 596), (596, 188, 185, 589), (641, 223, 240, 676), (676, 240, 244, 677), (677, 244, 227, 678), (678, 227, 226, 649), (649, 226, 225, 645), (645, 225, 222, 638), (37, 0, 344, 393)])
_uv = me_cone.uv_layers.new(name='UVMap')
_uv.uv.foreach_set('vector', [0.4371, 0.3945, 0.2583, 0.2519, 0.4813, 0.201, 0.4796, 0.1938, 0.2567, 0.2447, 0.3559, 0.03863, 0.3492, 0.03542, 0.25, 0.2415, 0.1508, 0.03542, 0.1441, 0.03863, 0.2433, 0.2447, 0.02037, 0.1938, 0.01872, 0.201, 0.2417, 0.2519, 0.06288, 0.3945, 0.7462, 0.4223, 0.6177, 0.3604, 0.5681, 0.3999, 0.7462, 0.4856, 0.2537, 0.4864, 0.2537, 0.2577, 0.4325, 0.4003, 0.75, 0.4171, 0.8806, 0.3542, 0.9129, 0.2128, 0.8225, 0.09947, 0.6775, 0.09947, 0.5871, 0.2128, 0.6194, 0.3542, 0.8281, 0.09642, 0.9171, 0.208, 0.9789, 0.1939, 0.8556, 0.03932, 0.6786, 0.09315, 0.8214, 0.09315, 0.8489, 0.03606, 0.6511, 0.03606, 0.5829, 0.208, 0.6719, 0.09642, 0.6444, 0.03932, 0.5211, 0.1939, 0.613, 0.3545, 0.5812, 0.2153, 0.5194, 0.2012, 0.5634, 0.394, 0.06749, 0.4003, 0.2463, 0.2577, 0.2463, 0.4864, 0.9188, 0.2153, 0.887, 0.3545, 0.9366, 0.394, 0.9806, 0.2012, 0.7538, 0.4223, 0.7533, 0.4218, 0.7523, 0.4221, 0.7527, 0.4226, 0.7533, 0.4218, 0.7529, 0.4212, 0.752, 0.4216, 0.7523, 0.4221, 0.7529, 0.4212, 0.7523, 0.4205, 0.7515, 0.4208, 0.752, 0.4216, 0.7527, 0.4226, 0.7523, 0.4221, 0.7513, 0.4224, 0.7515, 0.423, 0.7523, 0.4221, 0.752, 0.4216, 0.7511, 0.4219, 0.7513, 0.4224, 0.752, 0.4216, 0.7515, 0.4208, 0.7507, 0.4212, 0.7511, 0.4219, 0.7515, 0.423, 0.7513, 0.4224, 0.75, 0.4228, 0.75, 0.4234, 0.7513, 0.4224, 0.7511, 0.4219, 0.75, 0.4223, 0.75, 0.4228, 0.7511, 0.4219, 0.7507, 0.4212, 0.75, 0.4216, 0.75, 0.4223, 0.75, 0.4171, 0.7494, 0.418, 0.75, 0.4188, 0.7506, 0.418, 0.7494, 0.418, 0.7487, 0.419, 0.7494, 0.4196, 0.75, 0.4188, 0.7487, 0.419, 0.7477, 0.4205, 0.7485, 0.4208, 0.7494, 0.4196, 0.7506, 0.418, 0.75, 0.4188, 0.7506, 0.4196, 0.7513, 0.419, 0.75, 0.4188, 0.7494, 0.4196, 0.75, 0.4202, 0.7506, 0.4196, 0.7494, 0.4196, 0.7485, 0.4208, 0.7493, 0.4212, 0.75, 0.4202, 0.7513, 0.419, 0.7506, 0.4196, 0.7515, 0.4208, 0.7523, 0.4205, 0.7506, 0.4196, 0.75, 0.4202, 0.7507, 0.4212, 0.7515, 0.4208, 0.75, 0.4202, 0.7493, 0.4212, 0.75, 0.4216, 0.7507, 0.4212, 0.7462, 0.4223, 0.7473, 0.4226, 0.7477, 0.4221, 0.7467, 0.4218, 0.7473, 0.4226, 0.7485, 0.423, 0.7487, 0.4224, 0.7477, 0.4221, 0.7485, 0.423, 0.75, 0.4234, 0.75, 0.4228, 0.7487, 0.4224, 0.7467, 0.4218, 0.7477, 0.4221, 0.748, 0.4216, 0.7471, 0.4212, 0.7477, 0.4221, 0.7487, 0.4224, 0.7489, 0.4219, 0.748, 0.4216, 0.7487, 0.4224, 0.75, 0.4228, 0.75, 0.4223, 0.7489, 0.4219, 0.7471, 0.4212, 0.748, 0.4216, 0.7485, 0.4208, 0.7477, 0.4205, 0.748, 0.4216, 0.7489, 0.4219, 0.7493, 0.4212, 0.7485, 0.4208, 0.7489, 0.4219, 0.75, 0.4223, 0.75, 0.4216, 0.7493, 0.4212, 0.8823, 0.3604, 0.8833, 0.3597, 0.8831, 0.3591, 0.8822, 0.3597, 0.8833, 0.3597, 0.8843, 0.359, 0.884, 0.3585, 0.8831, 0.3591, 0.8843, 0.359, 0.8856, 0.3581, 0.8851, 0.3578, 0.884, 0.3585, 0.8822, 0.3597, 0.8831, 0.3591, 0.8829, 0.3585, 0.8821, 0.359, 0.8831, 0.3591, 0.884, 0.3585, 0.8837, 0.3581, 0.8829, 0.3585, 0.884, 0.3585, 0.8851, 0.3578, 0.8847, 0.3575, 0.8837, 0.3581, 0.8821, 0.359, 0.8829, 0.3585, 0.8827, 0.3577, 0.8819, 0.358, 0.8829, 0.3585, 0.8837, 0.3581, 0.8834, 0.3573, 0.8827, 0.3577, 0.8837, 0.3581, 0.8847, 0.3575, 0.8842, 0.357, 0.8834, 0.3573, 0.887, 0.3545, 0.8864, 0.3545, 0.886, 0.3555, 0.8866, 0.3555, 0.8864, 0.3545, 0.8857, 0.3545, 0.8854, 0.3554, 0.886, 0.3555, 0.8857, 0.3545, 0.8847, 0.3545, 0.8845, 0.3554, 0.8854, 0.3554, 0.8866, 0.3555, 0.886, 0.3555, 0.8856, 0.3565, 0.8862, 0.3567, 0.886, 0.3555, 0.8854, 0.3554, 0.8851, 0.3563, 0.8856, 0.3565, 0.8854, 0.3554, 0.8845, 0.3554, 0.8843, 0.3562, 0.8851, 0.3563, 0.8862, 0.3567, 0.8856, 0.3565, 0.8851, 0.3578, 0.8856, 0.3581, 0.8856, 0.3565, 0.8851, 0.3563, 0.8847, 0.3575, 0.8851, 0.3578, 0.8851, 0.3563, 0.8843, 0.3562, 0.8842, 0.357, 0.8847, 0.3575, 0.8806, 0.3542, 0.881, 0.3553, 0.882, 0.3553, 0.8818, 0.3543, 0.881, 0.3553, 0.8813, 0.3564, 0.8822, 0.3563, 0.882, 0.3553, 0.8813, 0.3564, 0.8819, 0.358, 0.8827, 0.3577, 0.8822, 0.3563, 0.8818, 0.3543, 0.882, 0.3553, 0.883, 0.3553, 0.883, 0.3543, 0.882, 0.3553, 0.8822, 0.3563, 0.8831, 0.3561, 0.883, 0.3553, 0.8822, 0.3563, 0.8827, 0.3577, 0.8834, 0.3573, 0.8831, 0.3561, 0.883, 0.3543, 0.883, 0.3553, 0.8845, 0.3554, 0.8847, 0.3545, 0.883, 0.3553, 0.8831, 0.3561, 0.8843, 0.3562, 0.8845, 0.3554, 0.8831, 0.3561, 0.8834, 0.3573, 0.8842, 0.357, 0.8843, 0.3562, 0.9188, 0.2153, 0.9189, 0.2142, 0.9183, 0.214, 0.9182, 0.215, 0.9189, 0.2142, 0.919, 0.213, 0.9184, 0.2129, 0.9183, 0.214, 0.919, 0.213, 0.9191, 0.2114, 0.9185, 0.2115, 0.9184, 0.2129, 0.9182, 0.215, 0.9183, 0.214, 0.9177, 0.2137, 0.9176, 0.2147, 0.9183, 0.214, 0.9184, 0.2129, 0.9179, 0.2128, 0.9177, 0.2137, 0.9184, 0.2129, 0.9185, 0.2115, 0.918, 0.2117, 0.9179, 0.2128, 0.9176, 0.2147, 0.9177, 0.2137, 0.9169, 0.2134, 0.9167, 0.2143, 0.9177, 0.2137, 0.9179, 0.2128, 0.9171, 0.2126, 0.9169, 0.2134, 0.9179, 0.2128, 0.918, 0.2117, 0.9173, 0.2118, 0.9171, 0.2126, 0.9171, 0.208, 0.9167, 0.2085, 0.9173, 0.2094, 0.9177, 0.209, 0.9167, 0.2085, 0.9163, 0.2091, 0.9169, 0.2099, 0.9173, 0.2094, 0.9163, 0.2091, 0.9157, 0.2099, 0.9162, 0.2106, 0.9169, 0.2099, 0.9177, 0.209, 0.9173, 0.2094, 0.9178, 0.2104, 0.9183, 0.21, 0.9173, 0.2094, 0.9169, 0.2099, 0.9174, 0.2106, 0.9178, 0.2104, 0.9169, 0.2099, 0.9162, 0.2106, 0.9167, 0.2112, 0.9174, 0.2106, 0.9183, 0.21, 0.9178, 0.2104, 0.9185, 0.2115, 0.9191, 0.2114, 0.9178, 0.2104, 0.9174, 0.2106, 0.918, 0.2117, 0.9185, 0.2115, 0.9174, 0.2106, 0.9167, 0.2112, 0.9173, 0.2118, 0.918, 0.2117, 0.9129, 0.2128, 0.9139, 0.2132, 0.9146, 0.2124, 0.9137, 0.212, 0.9139, 0.2132, 0.9151, 0.2137, 0.9155, 0.2129, 0.9146, 0.2124, 0.9151, 0.2137, 0.9167, 0.2143, 0.9169, 0.2134, 0.9155, 0.2129, 0.9137, 0.212, 0.9146, 0.2124, 0.9152, 0.2116, 0.9145, 0.2111, 0.9146, 0.2124, 0.9155, 0.2129, 0.9159, 0.2121, 0.9152, 0.2116, 0.9155, 0.2129, 0.9169, 0.2134, 0.9171, 0.2126, 0.9159, 0.2121, 0.9145, 0.2111, 0.9152, 0.2116, 0.9162, 0.2106, 0.9157, 0.2099, 0.9152, 0.2116, 0.9159, 0.2121, 0.9167, 0.2112, 0.9162, 0.2106, 0.9159, 0.2121, 0.9171, 0.2126, 0.9173, 0.2118, 0.9167, 0.2112, 0.8281, 0.09642, 0.8273, 0.09566, 0.8268, 0.09595, 0.8275, 0.09668, 0.8273, 0.09566, 0.8264, 0.09482, 0.826, 0.09521, 0.8268, 0.09595, 0.8264, 0.09482, 0.8252, 0.09376, 0.825, 0.09427, 0.826, 0.09521, 0.8275, 0.09668, 0.8268, 0.09595, 0.8262, 0.09625, 0.8269, 0.09695, 0.8268, 0.09595, 0.826, 0.09521, 0.8256, 0.09557, 0.8262, 0.09625, 0.826, 0.09521, 0.825, 0.09427, 0.8248, 0.09472, 0.8256, 0.09557, 0.8269, 0.09695, 0.8262, 0.09625, 0.8254, 0.09671, 0.826, 0.0974, 0.8262, 0.09625, 0.8256, 0.09557, 0.8249, 0.09608, 0.8254, 0.09671, 0.8256, 0.09557, 0.8248, 0.09472, 0.8245, 0.09537, 0.8249, 0.09608, 0.8214, 0.09315, 0.8215, 0.09379, 0.8226, 0.09393, 0.8225, 0.09332, 0.8215, 0.09379, 0.8217, 0.09447, 0.8227, 0.09454, 0.8226, 0.09393, 0.8217, 0.09447, 0.8219, 0.09544, 0.8228, 0.09544, 0.8227, 0.09454, 0.8225, 0.09332, 0.8226, 0.09393, 0.8236, 0.09407, 0.8237, 0.09351, 0.8226, 0.09393, 0.8227, 0.09454, 0.8236, 0.09459, 0.8236, 0.09407, 0.8227, 0.09454, 0.8228, 0.09544, 0.8236, 0.09544, 0.8236, 0.09459, 0.8237, 0.09351, 0.8236, 0.09407, 0.825, 0.09427, 0.8252, 0.09376, 0.8236, 0.09407, 0.8236, 0.09459, 0.8248, 0.09472, 0.825, 0.09427, 0.8236, 0.09459, 0.8236, 0.09544, 0.8245, 0.09537, 0.8248, 0.09472, 0.8225, 0.09947, 0.8235, 0.0989, 0.8232, 0.09789, 0.8223, 0.09835, 0.8235, 0.0989, 0.8245, 0.0983, 0.8242, 0.09745, 0.8232, 0.09789, 0.8245, 0.0983, 0.826, 0.0974, 0.8254, 0.09671, 0.8242, 0.09745, 0.8223, 0.09835, 0.8232, 0.09789, 0.823, 0.09689, 0.8221, 0.09715, 0.8232, 0.09789, 0.8242, 0.09745, 0.8239, 0.09664, 0.823, 0.09689, 0.8242, 0.09745, 0.8254, 0.09671, 0.8249, 0.09608, 0.8239, 0.09664, 0.8221, 0.09715, 0.823, 0.09689, 0.8228, 0.09544, 0.8219, 0.09544, 0.823, 0.09689, 0.8239, 0.09664, 0.8236, 0.09544, 0.8228, 0.09544, 0.8239, 0.09664, 0.8249, 0.09608, 0.8245, 0.09537, 0.8236, 0.09544, 0.6786, 0.09315, 0.6775, 0.09332, 0.6774, 0.09394, 0.6785, 0.09379, 0.6775, 0.09332, 0.6763, 0.09351, 0.6764, 0.09407, 0.6774, 0.09394, 0.6763, 0.09351, 0.6748, 0.09376, 0.675, 0.09427, 0.6764, 0.09407, 0.6785, 0.09379, 0.6774, 0.09394, 0.6773, 0.09454, 0.6783, 0.09447, 0.6774, 0.09394, 0.6764, 0.09407, 0.6764, 0.09459, 0.6773, 0.09454, 0.6764, 0.09407, 0.675, 0.09427, 0.6752, 0.09472, 0.6764, 0.09459, 0.6783, 0.09447, 0.6773, 0.09454, 0.6772, 0.09544, 0.6781, 0.09544, 0.6773, 0.09454, 0.6764, 0.09459, 0.6764, 0.09544, 0.6772, 0.09544, 0.6764, 0.09459, 0.6752, 0.09472, 0.6755, 0.09537, 0.6764, 0.09544, 0.6719, 0.09642, 0.6725, 0.09668, 0.6732, 0.09595, 0.6727, 0.09566, 0.6725, 0.09668, 0.6731, 0.09695, 0.6738, 0.09625, 0.6732, 0.09595, 0.6731, 0.09695, 0.674, 0.0974, 0.6746, 0.09671, 0.6738, 0.09625, 0.6727, 0.09566, 0.6732, 0.09595, 0.674, 0.09521, 0.6736, 0.09482, 0.6732, 0.09595, 0.6738, 0.09625, 0.6744, 0.09557, 0.674, 0.09521, 0.6738, 0.09625, 0.6746, 0.09671, 0.6751, 0.09608, 0.6744, 0.09557, 0.6736, 0.09482, 0.674, 0.09521, 0.675, 0.09427, 0.6748, 0.09376, 0.674, 0.09521, 0.6744, 0.09557, 0.6752, 0.09472, 0.675, 0.09427, 0.6744, 0.09557, 0.6751, 0.09608, 0.6755, 0.09537, 0.6752, 0.09472, 0.6775, 0.09947, 0.6777, 0.09835, 0.6767, 0.09789, 0.6765, 0.0989, 0.6777, 0.09835, 0.6779, 0.09715, 0.677, 0.09689, 0.6767, 0.09789, 0.6779, 0.09715, 0.6781, 0.09544, 0.6772, 0.09544, 0.677, 0.09689, 0.6765, 0.0989, 0.6767, 0.09789, 0.6758, 0.09745, 0.6755, 0.0983, 0.6767, 0.09789, 0.677, 0.09689, 0.6761, 0.09665, 0.6758, 0.09745, 0.677, 0.09689, 0.6772, 0.09544, 0.6764, 0.09544, 0.6761, 0.09665, 0.6755, 0.0983, 0.6758, 0.09745, 0.6746, 0.09671, 0.674, 0.0974, 0.6758, 0.09745, 0.6761, 0.09665, 0.6751, 0.09608, 0.6746, 0.09671, 0.6761, 0.09665, 0.6764, 0.09544, 0.6755, 0.09537, 0.6751, 0.09608, 0.5829, 0.208, 0.5823, 0.209, 0.5827, 0.2094, 0.5833, 0.2085, 0.5823, 0.209, 0.5817, 0.21, 0.5822, 0.2104, 0.5827, 0.2094, 0.5817, 0.21, 0.5809, 0.2114, 0.5815, 0.2115, 0.5822, 0.2104, 0.5833, 0.2085, 0.5827, 0.2094, 0.5831, 0.2099, 0.5837, 0.2091, 0.5827, 0.2094, 0.5822, 0.2104, 0.5826, 0.2106, 0.5831, 0.2099, 0.5822, 0.2104, 0.5815, 0.2115, 0.582, 0.2117, 0.5826, 0.2106, 0.5837, 0.2091, 0.5831, 0.2099, 0.5838, 0.2106, 0.5843, 0.2099, 0.5831, 0.2099, 0.5826, 0.2106, 0.5833, 0.2112, 0.5838, 0.2106, 0.5826, 0.2106, 0.582, 0.2117, 0.5827, 0.2118, 0.5833, 0.2112, 0.5812, 0.2153, 0.5818, 0.215, 0.5817, 0.214, 0.5811, 0.2142, 0.5818, 0.215, 0.5824, 0.2147, 0.5823, 0.2137, 0.5817, 0.214, 0.5824, 0.2147, 0.5833, 0.2143, 0.5831, 0.2134, 0.5823, 0.2137, 0.5811, 0.2142, 0.5817, 0.214, 0.5816, 0.2129, 0.581, 0.213, 0.5817, 0.214, 0.5823, 0.2137, 0.5821, 0.2128, 0.5816, 0.2129, 0.5823, 0.2137, 0.5831, 0.2134, 0.5829, 0.2126, 0.5821, 0.2128, 0.581, 0.213, 0.5816, 0.2129, 0.5815, 0.2115, 0.5809, 0.2114, 0.5816, 0.2129, 0.5821, 0.2128, 0.582, 0.2117, 0.5815, 0.2115, 0.5821, 0.2128, 0.5829, 0.2126, 0.5827, 0.2118, 0.582, 0.2117, 0.5871, 0.2128, 0.5863, 0.212, 0.5854, 0.2124, 0.5861, 0.2132, 0.5863, 0.212, 0.5855, 0.2111, 0.5848, 0.2116, 0.5854, 0.2124, 0.5855, 0.2111, 0.5843, 0.2099, 0.5838, 0.2106, 0.5848, 0.2116, 0.5861, 0.2132, 0.5854, 0.2124, 0.5845, 0.2129, 0.5849, 0.2137, 0.5854, 0.2124, 0.5848, 0.2116, 0.5841, 0.2121, 0.5845, 0.2129, 0.5848, 0.2116, 0.5838, 0.2106, 0.5833, 0.2112, 0.5841, 0.2121, 0.5849, 0.2137, 0.5845, 0.2129, 0.5831, 0.2134, 0.5833, 0.2143, 0.5845, 0.2129, 0.5841, 0.2121, 0.5829, 0.2126, 0.5831, 0.2134, 0.5841, 0.2121, 0.5833, 0.2112, 0.5827, 0.2118, 0.5829, 0.2126, 0.613, 0.3545, 0.6134, 0.3555, 0.614, 0.3555, 0.6136, 0.3545, 0.6134, 0.3555, 0.6138, 0.3567, 0.6144, 0.3565, 0.614, 0.3555, 0.6138, 0.3567, 0.6144, 0.3581, 0.6149, 0.3578, 0.6144, 0.3565, 0.6136, 0.3545, 0.614, 0.3555, 0.6146, 0.3554, 0.6143, 0.3545, 0.614, 0.3555, 0.6144, 0.3565, 0.6149, 0.3563, 0.6146, 0.3554, 0.6144, 0.3565, 0.6149, 0.3578, 0.6153, 0.3575, 0.6149, 0.3563, 0.6143, 0.3545, 0.6146, 0.3554, 0.6155, 0.3554, 0.6153, 0.3545, 0.6146, 0.3554, 0.6149, 0.3563, 0.6157, 0.3562, 0.6155, 0.3554, 0.6149, 0.3563, 0.6153, 0.3575, 0.6158, 0.357, 0.6157, 0.3562, 0.6177, 0.3604, 0.6178, 0.3597, 0.6169, 0.3591, 0.6167, 0.3597, 0.6178, 0.3597, 0.6179, 0.359, 0.6171, 0.3585, 0.6169, 0.3591, 0.6179, 0.359, 0.6181, 0.358, 0.6173, 0.3577, 0.6171, 0.3585, 0.6167, 0.3597, 0.6169, 0.3591, 0.616, 0.3585, 0.6157, 0.359, 0.6169, 0.3591, 0.6171, 0.3585, 0.6163, 0.3581, 0.616, 0.3585, 0.6171, 0.3585, 0.6173, 0.3577, 0.6166, 0.3573, 0.6163, 0.3581, 0.6157, 0.359, 0.616, 0.3585, 0.6149, 0.3578, 0.6144, 0.3581, 0.616, 0.3585, 0.6163, 0.3581, 0.6153, 0.3575, 0.6149, 0.3578, 0.6163, 0.3581, 0.6166, 0.3573, 0.6158, 0.357, 0.6153, 0.3575, 0.6194, 0.3542, 0.6182, 0.3543, 0.618, 0.3553, 0.619, 0.3553, 0.6182, 0.3543, 0.617, 0.3543, 0.617, 0.3553, 0.618, 0.3553, 0.617, 0.3543, 0.6153, 0.3545, 0.6155, 0.3554, 0.617, 0.3553, 0.619, 0.3553, 0.618, 0.3553, 0.6178, 0.3563, 0.6187, 0.3564, 0.618, 0.3553, 0.617, 0.3553, 0.6169, 0.3561, 0.6178, 0.3563, 0.617, 0.3553, 0.6155, 0.3554, 0.6157, 0.3562, 0.6169, 0.3561, 0.6187, 0.3564, 0.6178, 0.3563, 0.6173, 0.3577, 0.6181, 0.358, 0.6178, 0.3563, 0.6169, 0.3561, 0.6166, 0.3573, 0.6173, 0.3577, 0.6169, 0.3561, 0.6157, 0.3562, 0.6158, 0.357, 0.6166, 0.3573, 0.2463, 0.2577, 0.2453, 0.2571, 0.2466, 0.257, 0.2473, 0.2581, 0.2453, 0.2571, 0.2443, 0.2565, 0.2457, 0.256, 0.2466, 0.257, 0.2443, 0.2565, 0.2429, 0.2557, 0.2441, 0.2547, 0.2457, 0.256, 0.2473, 0.2581, 0.2466, 0.257, 0.248, 0.2571, 0.2485, 0.2585, 0.2466, 0.257, 0.2457, 0.256, 0.2473, 0.2556, 0.248, 0.2571, 0.2457, 0.256, 0.2441, 0.2547, 0.2453, 0.2537, 0.2473, 0.2556, 0.2485, 0.2585, 0.248, 0.2571, 0.25, 0.2576, 0.25, 0.2591, 0.248, 0.2571, 0.2473, 0.2556, 0.25, 0.256, 0.25, 0.2576, 0.2473, 0.2556, 0.2453, 0.2537, 0.25, 0.25, 0.25, 0.256, 0.2417, 0.2519, 0.2415, 0.2508, 0.2424, 0.2517, 0.242, 0.253, 0.2415, 0.2508, 0.2414, 0.2496, 0.2427, 0.2504, 0.2424, 0.2517, 0.2414, 0.2496, 0.2411, 0.248, 0.2426, 0.2483, 0.2427, 0.2504, 0.242, 0.253, 0.2424, 0.2517, 0.2432, 0.2528, 0.2424, 0.2541, 0.2424, 0.2517, 0.2427, 0.2504, 0.244, 0.2514, 0.2432, 0.2528, 0.2427, 0.2504, 0.2426, 0.2483, 0.2442, 0.2487, 0.244, 0.2514, 0.2424, 0.2541, 0.2432, 0.2528, 0.2441, 0.2547, 0.2429, 0.2557, 0.2432, 0.2528, 0.244, 0.2514, 0.2453, 0.2537, 0.2441, 0.2547, 0.244, 0.2514, 0.2442, 0.2487, 0.25, 0.25, 0.2453, 0.2537, 0.2433, 0.2447, 0.2441, 0.2439, 0.2439, 0.2452, 0.2427, 0.2456, 0.2441, 0.2439, 0.2449, 0.243, 0.2451, 0.2445, 0.2439, 0.2452, 0.2449, 0.243, 0.2461, 0.2418, 0.2467, 0.2432, 0.2451, 0.2445, 0.2427, 0.2456, 0.2439, 0.2452, 0.2436, 0.2465, 0.242, 0.2466, 0.2439, 0.2452, 0.2451, 0.2445, 0.2452, 0.2462, 0.2436, 0.2465, 0.2451, 0.2445, 0.2467, 0.2432, 0.2474, 0.2446, 0.2452, 0.2462, 0.242, 0.2466, 0.2436, 0.2465, 0.2426, 0.2483, 0.2411, 0.248, 0.2436, 0.2465, 0.2452, 0.2462, 0.2442, 0.2487, 0.2426, 0.2483, 0.2452, 0.2462, 0.2474, 0.2446, 0.25, 0.25, 0.2442, 0.2487, 0.25, 0.2415, 0.2511, 0.2416, 0.25, 0.2422, 0.2489, 0.2416, 0.2511, 0.2416, 0.2523, 0.2417, 0.2512, 0.2428, 0.25, 0.2422, 0.2523, 0.2417, 0.2539, 0.2418, 0.2533, 0.2432, 0.2512, 0.2428, 0.2489, 0.2416, 0.25, 0.2422, 0.2488, 0.2428, 0.2477, 0.2417, 0.25, 0.2422, 0.2512, 0.2428, 0.25, 0.2438, 0.2488, 0.2428, 0.2512, 0.2428, 0.2533, 0.2432, 0.2526, 0.2446, 0.25, 0.2438, 0.2477, 0.2417, 0.2488, 0.2428, 0.2467, 0.2432, 0.2461, 0.2418, 0.2488, 0.2428, 0.25, 0.2438, 0.2474, 0.2446, 0.2467, 0.2432, 0.25, 0.2438, 0.2526, 0.2446, 0.25, 0.25, 0.2474, 0.2446, 0.2567, 0.2447, 0.2573, 0.2456, 0.2561, 0.2451, 0.2559, 0.2439, 0.2573, 0.2456, 0.258, 0.2466, 0.2564, 0.2465, 0.2561, 0.2451, 0.258, 0.2466, 0.2589, 0.248, 0.2574, 0.2483, 0.2564, 0.2465, 0.2559, 0.2439, 0.2561, 0.2451, 0.2549, 0.2445, 0.2551, 0.243, 0.2561, 0.2451, 0.2564, 0.2465, 0.2548, 0.2462, 0.2549, 0.2445, 0.2564, 0.2465, 0.2574, 0.2483, 0.2558, 0.2487, 0.2548, 0.2462, 0.2551, 0.243, 0.2549, 0.2445, 0.2533, 0.2432, 0.2539, 0.2418, 0.2549, 0.2445, 0.2548, 0.2462, 0.2526, 0.2446, 0.2533, 0.2432, 0.2548, 0.2462, 0.2558, 0.2487, 0.25, 0.25, 0.2526, 0.2446, 0.2583, 0.2519, 0.258, 0.253, 0.2576, 0.2517, 0.2585, 0.2508, 0.258, 0.253, 0.2576, 0.2541, 0.2568, 0.2528, 0.2576, 0.2517, 0.2576, 0.2541, 0.2571, 0.2557, 0.2559, 0.2547, 0.2568, 0.2528, 0.2585, 0.2508, 0.2576, 0.2517, 0.2573, 0.2504, 0.2586, 0.2496, 0.2576, 0.2517, 0.2568, 0.2528, 0.256, 0.2514, 0.2573, 0.2504, 0.2568, 0.2528, 0.2559, 0.2547, 0.2547, 0.2537, 0.256, 0.2514, 0.2586, 0.2496, 0.2573, 0.2504, 0.2574, 0.2483, 0.2589, 0.248, 0.2573, 0.2504, 0.256, 0.2514, 0.2558, 0.2487, 0.2574, 0.2483, 0.256, 0.2514, 0.2547, 0.2537, 0.25, 0.25, 0.2558, 0.2487, 0.2537, 0.2577, 0.2527, 0.2581, 0.2534, 0.257, 0.2547, 0.2571, 0.2527, 0.2581, 0.2515, 0.2585, 0.252, 0.2571, 0.2534, 0.257, 0.2515, 0.2585, 0.25, 0.2591, 0.25, 0.2576, 0.252, 0.2571, 0.2547, 0.2571, 0.2534, 0.257, 0.2543, 0.256, 0.2557, 0.2565, 0.2534, 0.257, 0.252, 0.2571, 0.2527, 0.2556, 0.2543, 0.256, 0.252, 0.2571, 0.25, 0.2576, 0.25, 0.256, 0.2527, 0.2556, 0.2557, 0.2565, 0.2543, 0.256, 0.2559, 0.2547, 0.2571, 0.2557, 0.2543, 0.256, 0.2527, 0.2556, 0.2547, 0.2537, 0.2559, 0.2547, 0.2527, 0.2556, 0.25, 0.256, 0.25, 0.25, 0.2547, 0.2537, 0.7538, 0.4856, 0.7527, 0.486, 0.7528, 0.4867, 0.754, 0.4862, 0.7527, 0.486, 0.7515, 0.4863, 0.7516, 0.4871, 0.7528, 0.4867, 0.7515, 0.4863, 0.75, 0.4868, 0.75, 0.4876, 0.7516, 0.4871, 0.754, 0.4862, 0.7528, 0.4867, 0.753, 0.4874, 0.7542, 0.4869, 0.7528, 0.4867, 0.7516, 0.4871, 0.7517, 0.4879, 0.753, 0.4874, 0.7516, 0.4871, 0.75, 0.4876, 0.75, 0.4884, 0.7517, 0.4879, 0.7542, 0.4869, 0.753, 0.4874, 0.7533, 0.4884, 0.7546, 0.4878, 0.753, 0.4874, 0.7517, 0.4879, 0.7521, 0.489, 0.7533, 0.4884, 0.7517, 0.4879, 0.75, 0.4884, 0.75, 0.4891, 0.7521, 0.489, 0.7462, 0.4856, 0.746, 0.4862, 0.7472, 0.4867, 0.7473, 0.486, 0.746, 0.4862, 0.7458, 0.4869, 0.747, 0.4874, 0.7472, 0.4867, 0.7458, 0.4869, 0.7454, 0.4878, 0.7467, 0.4884, 0.747, 0.4874, 0.7473, 0.486, 0.7472, 0.4867, 0.7484, 0.4871, 0.7485, 0.4863, 0.7472, 0.4867, 0.747, 0.4874, 0.7483, 0.4879, 0.7484, 0.4871, 0.747, 0.4874, 0.7467, 0.4884, 0.7479, 0.489, 0.7483, 0.4879, 0.7485, 0.4863, 0.7484, 0.4871, 0.75, 0.4876, 0.75, 0.4868, 0.7484, 0.4871, 0.7483, 0.4879, 0.75, 0.4884, 0.75, 0.4876, 0.7483, 0.4879, 0.7479, 0.489, 0.749, 0.4895, 0.75, 0.4884, 0.2463, 0.4864, 0.2473, 0.4868, 0.2472, 0.4873, 0.2461, 0.4868, 0.2473, 0.4868, 0.2485, 0.4872, 0.2484, 0.4878, 0.2472, 0.4873, 0.2485, 0.4872, 0.25, 0.4878, 0.25, 0.4884, 0.2484, 0.4878, 0.2461, 0.4868, 0.2472, 0.4873, 0.247, 0.4877, 0.2458, 0.4872, 0.2472, 0.4873, 0.2484, 0.4878, 0.2482, 0.4883, 0.247, 0.4877, 0.2484, 0.4878, 0.25, 0.4884, 0.25, 0.489, 0.2482, 0.4883, 0.2458, 0.4872, 0.247, 0.4877, 0.2467, 0.4884, 0.2454, 0.4878, 0.247, 0.4877, 0.2482, 0.4883, 0.2479, 0.489, 0.2467, 0.4884, 0.2482, 0.4883, 0.25, 0.489, 0.25, 0.4895, 0.2479, 0.489, 0.2537, 0.4864, 0.2539, 0.4868, 0.2528, 0.4873, 0.2527, 0.4868, 0.2539, 0.4868, 0.2542, 0.4872, 0.253, 0.4877, 0.2528, 0.4873, 0.2542, 0.4872, 0.2546, 0.4878, 0.2533, 0.4884, 0.253, 0.4877, 0.2527, 0.4868, 0.2528, 0.4873, 0.2516, 0.4878, 0.2515, 0.4872, 0.2528, 0.4873, 0.253, 0.4877, 0.2518, 0.4883, 0.2516, 0.4878, 0.253, 0.4877, 0.2533, 0.4884, 0.2521, 0.489, 0.2518, 0.4883, 0.2515, 0.4872, 0.2516, 0.4878, 0.25, 0.4884, 0.25, 0.4878, 0.2516, 0.4878, 0.2518, 0.4883, 0.25, 0.489, 0.25, 0.4884, 0.2518, 0.4883, 0.2521, 0.489, 0.251, 0.4895, 0.25, 0.489, 0.9319, 0.3999, 0.9322, 0.4004, 0.9333, 0.3998, 0.9328, 0.3992, 0.9322, 0.4004, 0.9326, 0.401, 0.9337, 0.4003, 0.9333, 0.3998, 0.9326, 0.401, 0.9331, 0.4018, 0.9343, 0.4012, 0.9337, 0.4003, 0.9328, 0.3992, 0.9333, 0.3998, 0.9344, 0.3991, 0.9338, 0.3985, 0.9333, 0.3998, 0.9337, 0.4003, 0.9349, 0.3996, 0.9344, 0.3991, 0.9337, 0.4003, 0.9343, 0.4012, 0.9355, 0.4007, 0.9349, 0.3996, 0.9338, 0.3985, 0.9344, 0.3991, 0.9358, 0.3982, 0.9351, 0.3976, 0.9344, 0.3991, 0.9349, 0.3996, 0.9364, 0.3986, 0.9358, 0.3982, 0.9349, 0.3996, 0.9355, 0.4007, 0.9367, 0.4001, 0.9364, 0.3986, 0.4325, 0.4003, 0.4335, 0.3997, 0.4338, 0.4001, 0.4327, 0.4007, 0.4335, 0.3997, 0.4345, 0.3991, 0.4349, 0.3995, 0.4338, 0.4001, 0.4345, 0.3991, 0.4359, 0.3983, 0.4364, 0.3986, 0.4349, 0.3995, 0.4327, 0.4007, 0.4338, 0.4001, 0.434, 0.4006, 0.4328, 0.4012, 0.4338, 0.4001, 0.4349, 0.3995, 0.4352, 0.3999, 0.434, 0.4006, 0.4349, 0.3995, 0.4364, 0.3986, 0.4368, 0.399, 0.4352, 0.3999, 0.4328, 0.4012, 0.434, 0.4006, 0.4343, 0.4012, 0.4331, 0.4018, 0.434, 0.4006, 0.4352, 0.3999, 0.4355, 0.4007, 0.4343, 0.4012, 0.4352, 0.3999, 0.4368, 0.399, 0.4372, 0.3993, 0.4355, 0.4007, 0.4371, 0.3945, 0.4376, 0.3945, 0.4372, 0.3958, 0.4368, 0.3956, 0.4376, 0.3945, 0.4381, 0.3946, 0.4377, 0.3959, 0.4372, 0.3958, 0.4381, 0.3946, 0.4388, 0.3947, 0.4385, 0.396, 0.4377, 0.3959, 0.4368, 0.3956, 0.4372, 0.3958, 0.4369, 0.397, 0.4364, 0.3967, 0.4372, 0.3958, 0.4377, 0.3959, 0.4374, 0.3972, 0.4369, 0.397, 0.4377, 0.3959, 0.4385, 0.396, 0.4382, 0.3973, 0.4374, 0.3972, 0.4364, 0.3967, 0.4369, 0.397, 0.4364, 0.3986, 0.4359, 0.3983, 0.4369, 0.397, 0.4374, 0.3972, 0.4368, 0.399, 0.4364, 0.3986, 0.4374, 0.3972, 0.4382, 0.3973, 0.4379, 0.3986, 0.4368, 0.399, 0.9366, 0.394, 0.9362, 0.395, 0.9368, 0.3954, 0.9372, 0.3942, 0.9362, 0.395, 0.9357, 0.3962, 0.9364, 0.3966, 0.9368, 0.3954, 0.9357, 0.3962, 0.9351, 0.3976, 0.9358, 0.3982, 0.9364, 0.3966, 0.9372, 0.3942, 0.9368, 0.3954, 0.9374, 0.3957, 0.9378, 0.3944, 0.9368, 0.3954, 0.9364, 0.3966, 0.937, 0.397, 0.9374, 0.3957, 0.9364, 0.3966, 0.9358, 0.3982, 0.9364, 0.3986, 0.937, 0.397, 0.9378, 0.3944, 0.9374, 0.3957, 0.9385, 0.396, 0.9388, 0.3947, 0.9374, 0.3957, 0.937, 0.397, 0.9382, 0.3973, 0.9385, 0.396, 0.937, 0.397, 0.9364, 0.3986, 0.937, 0.3991, 0.9382, 0.3973, 0.9806, 0.2012, 0.9812, 0.2013, 0.9814, 0.2001, 0.9807, 0.2001, 0.9812, 0.2013, 0.9819, 0.2014, 0.9821, 0.2001, 0.9814, 0.2001, 0.9819, 0.2014, 0.9829, 0.2016, 0.9832, 0.2002, 0.9821, 0.2001, 0.9807, 0.2001, 0.9814, 0.2001, 0.9815, 0.1988, 0.9807, 0.1989, 0.9814, 0.2001, 0.9821, 0.2001, 0.9823, 0.1987, 0.9815, 0.1988, 0.9821, 0.2001, 0.9832, 0.2002, 0.9835, 0.1989, 0.9823, 0.1987, 0.9807, 0.1989, 0.9815, 0.1988, 0.9817, 0.1971, 0.9809, 0.1973, 0.9815, 0.1988, 0.9823, 0.1987, 0.9824, 0.1969, 0.9817, 0.1971, 0.9823, 0.1987, 0.9835, 0.1989, 0.9837, 0.1976, 0.9824, 0.1969, 0.4813, 0.201, 0.4814, 0.1999, 0.4819, 0.1999, 0.4817, 0.2012, 0.4814, 0.1999, 0.4816, 0.1987, 0.4822, 0.1987, 0.4819, 0.1999, 0.4816, 0.1987, 0.4818, 0.1971, 0.4824, 0.197, 0.4822, 0.1987, 0.4817, 0.2012, 0.4819, 0.1999, 0.4824, 0.2, 0.4822, 0.2013, 0.4819, 0.1999, 0.4822, 0.1987, 0.4827, 0.1987, 0.4824, 0.2, 0.4822, 0.1987, 0.4824, 0.197, 0.483, 0.1968, 0.4827, 0.1987, 0.4822, 0.2013, 0.4824, 0.2, 0.4832, 0.2002, 0.4829, 0.2016, 0.4824, 0.2, 0.4827, 0.1987, 0.4835, 0.1989, 0.4832, 0.2002, 0.4827, 0.1987, 0.483, 0.1968, 0.4835, 0.1967, 0.4835, 0.1989, 0.4796, 0.1938, 0.48, 0.1935, 0.4807, 0.1945, 0.4803, 0.1947, 0.48, 0.1935, 0.4803, 0.1931, 0.4811, 0.1942, 0.4807, 0.1945, 0.4803, 0.1931, 0.4808, 0.1926, 0.4817, 0.1937, 0.4811, 0.1942, 0.4803, 0.1947, 0.4807, 0.1945, 0.4814, 0.1955, 0.4809, 0.1957, 0.4807, 0.1945, 0.4811, 0.1942, 0.4819, 0.1953, 0.4814, 0.1955, 0.4811, 0.1942, 0.4817, 0.1937, 0.4825, 0.1948, 0.4819, 0.1953, 0.4809, 0.1957, 0.4814, 0.1955, 0.4824, 0.197, 0.4818, 0.1971, 0.4814, 0.1955, 0.4819, 0.1953, 0.483, 0.1968, 0.4824, 0.197, 0.4819, 0.1953, 0.4825, 0.1948, 0.4833, 0.1958, 0.483, 0.1968, 0.9789, 0.1939, 0.9795, 0.1949, 0.9801, 0.1946, 0.9794, 0.1935, 0.9795, 0.1949, 0.9801, 0.1959, 0.9808, 0.1957, 0.9801, 0.1946, 0.9801, 0.1959, 0.9809, 0.1973, 0.9817, 0.1971, 0.9808, 0.1957, 0.9794, 0.1935, 0.9801, 0.1946, 0.9808, 0.1943, 0.98, 0.1932, 0.9801, 0.1946, 0.9808, 0.1957, 0.9815, 0.1954, 0.9808, 0.1943, 0.9808, 0.1957, 0.9817, 0.1971, 0.9824, 0.1969, 0.9815, 0.1954, 0.98, 0.1932, 0.9808, 0.1943, 0.9817, 0.1937, 0.9808, 0.1926, 0.9808, 0.1943, 0.9815, 0.1954, 0.9825, 0.1948, 0.9817, 0.1937, 0.9815, 0.1954, 0.9824, 0.1969, 0.9831, 0.1968, 0.9825, 0.1948, 0.8556, 0.03932, 0.8561, 0.03888, 0.8552, 0.03796, 0.8548, 0.03857, 0.8561, 0.03888, 0.8566, 0.03842, 0.8557, 0.03741, 0.8552, 0.03796, 0.8566, 0.03842, 0.8573, 0.03775, 0.8564, 0.03666, 0.8557, 0.03741, 0.8548, 0.03857, 0.8552, 0.03796, 0.8543, 0.03705, 0.8539, 0.03773, 0.8552, 0.03796, 0.8557, 0.03741, 0.8547, 0.03644, 0.8543, 0.03705, 0.8557, 0.03741, 0.8564, 0.03666, 0.8556, 0.0356, 0.8547, 0.03644, 0.8539, 0.03773, 0.8543, 0.03705, 0.8531, 0.03591, 0.8527, 0.03666, 0.8543, 0.03705, 0.8547, 0.03644, 0.8534, 0.0352, 0.8531, 0.03591, 0.8547, 0.03644, 0.8556, 0.0356, 0.8548, 0.0346, 0.8534, 0.0352, 0.3559, 0.03863, 0.3551, 0.03782, 0.3555, 0.03744, 0.3563, 0.03839, 0.3551, 0.03782, 0.3543, 0.03692, 0.3546, 0.03649, 0.3555, 0.03744, 0.3543, 0.03692, 0.3532, 0.03574, 0.3534, 0.03522, 0.3546, 0.03649, 0.3563, 0.03839, 0.3555, 0.03744, 0.3558, 0.03711, 0.3567, 0.03814, 0.3555, 0.03744, 0.3546, 0.03649, 0.355, 0.0361, 0.3558, 0.03711, 0.3546, 0.03649, 0.3534, 0.03522, 0.3537, 0.03471, 0.355, 0.0361, 0.3567, 0.03814, 0.3558, 0.03711, 0.3564, 0.03666, 0.3573, 0.03775, 0.3558, 0.03711, 0.355, 0.0361, 0.3556, 0.0356, 0.3564, 0.03666, 0.355, 0.0361, 0.3537, 0.03471, 0.3539, 0.03424, 0.3556, 0.0356, 0.3492, 0.03542, 0.3492, 0.03497, 0.3504, 0.03502, 0.3503, 0.03551, 0.3492, 0.03497, 0.3491, 0.03448, 0.3505, 0.03452, 0.3504, 0.03502, 0.3491, 0.03448, 0.349, 0.03377, 0.3504, 0.03377, 0.3505, 0.03452, 0.3503, 0.03551, 0.3504, 0.03502, 0.3517, 0.03509, 0.3516, 0.03561, 0.3504, 0.03502, 0.3505, 0.03452, 0.3518, 0.03458, 0.3517, 0.03509, 0.3505, 0.03452, 0.3504, 0.03377, 0.3518, 0.03377, 0.3518, 0.03458, 0.3516, 0.03561, 0.3517, 0.03509, 0.3534, 0.03522, 0.3532, 0.03574, 0.3517, 0.03509, 0.3518, 0.03458, 0.3537, 0.03471, 0.3534, 0.03522, 0.3518, 0.03458, 0.3518, 0.03377, 0.3531, 0.03377, 0.3537, 0.03471, 0.8489, 0.03606, 0.85, 0.03623, 0.8502, 0.03553, 0.8489, 0.03543, 0.85, 0.03623, 0.8512, 0.03642, 0.8515, 0.03568, 0.8502, 0.03553, 0.8512, 0.03642, 0.8527, 0.03666, 0.8531, 0.03591, 0.8515, 0.03568, 0.8489, 0.03543, 0.8502, 0.03553, 0.8503, 0.03484, 0.849, 0.03476, 0.8502, 0.03553, 0.8515, 0.03568, 0.8517, 0.03496, 0.8503, 0.03484, 0.8515, 0.03568, 0.8531, 0.03591, 0.8534, 0.0352, 0.8517, 0.03496, 0.849, 0.03476, 0.8503, 0.03484, 0.8504, 0.03377, 0.849, 0.03377, 0.8503, 0.03484, 0.8517, 0.03496, 0.8518, 0.03377, 0.8504, 0.03377, 0.8517, 0.03496, 0.8534, 0.0352, 0.8538, 0.03454, 0.8518, 0.03377, 0.6511, 0.03606, 0.6511, 0.03543, 0.6498, 0.03554, 0.65, 0.03623, 0.6511, 0.03543, 0.651, 0.03476, 0.6497, 0.03484, 0.6498, 0.03554, 0.651, 0.03476, 0.651, 0.03377, 0.6496, 0.03377, 0.6497, 0.03484, 0.65, 0.03623, 0.6498, 0.03554, 0.6485, 0.03568, 0.6488, 0.03642, 0.6498, 0.03554, 0.6497, 0.03484, 0.6483, 0.03496, 0.6485, 0.03568, 0.6497, 0.03484, 0.6496, 0.03377, 0.6482, 0.03377, 0.6483, 0.03496, 0.6488, 0.03642, 0.6485, 0.03568, 0.6469, 0.03591, 0.6473, 0.03666, 0.6485, 0.03568, 0.6483, 0.03496, 0.6466, 0.0352, 0.6469, 0.03591, 0.6483, 0.03496, 0.6482, 0.03377, 0.6469, 0.03377, 0.6466, 0.0352, 0.1508, 0.03542, 0.1497, 0.03551, 0.1496, 0.03502, 0.1508, 0.03497, 0.1497, 0.03551, 0.1484, 0.03561, 0.1483, 0.03509, 0.1496, 0.03502, 0.1484, 0.03561, 0.1468, 0.03574, 0.1466, 0.03522, 0.1483, 0.03509, 0.1508, 0.03497, 0.1496, 0.03502, 0.1495, 0.03452, 0.1509, 0.03448, 0.1496, 0.03502, 0.1483, 0.03509, 0.1482, 0.03458, 0.1495, 0.03452, 0.1483, 0.03509, 0.1466, 0.03522, 0.1463, 0.03471, 0.1482, 0.03458, 0.1509, 0.03448, 0.1495, 0.03452, 0.1496, 0.03377, 0.151, 0.03377, 0.1495, 0.03452, 0.1482, 0.03458, 0.1482, 0.03377, 0.1496, 0.03377, 0.1482, 0.03458, 0.1463, 0.03471, 0.1461, 0.03424, 0.1482, 0.03377, 0.1441, 0.03863, 0.1437, 0.03839, 0.1445, 0.03743, 0.1449, 0.03782, 0.1437, 0.03839, 0.1433, 0.03814, 0.1442, 0.03711, 0.1445, 0.03743, 0.1433, 0.03814, 0.1427, 0.03775, 0.1436, 0.03666, 0.1442, 0.03711, 0.1449, 0.03782, 0.1445, 0.03743, 0.1454, 0.03648, 0.1457, 0.03692, 0.1445, 0.03743, 0.1442, 0.03711, 0.145, 0.0361, 0.1454, 0.03648, 0.1442, 0.03711, 0.1436, 0.03666, 0.1444, 0.0356, 0.145, 0.0361, 0.1457, 0.03692, 0.1454, 0.03648, 0.1466, 0.03522, 0.1468, 0.03574, 0.1454, 0.03648, 0.145, 0.0361, 0.1463, 0.03471, 0.1466, 0.03522, 0.145, 0.0361, 0.1444, 0.0356, 0.1452, 0.0346, 0.1463, 0.03471, 0.6444, 0.03932, 0.6452, 0.03857, 0.6448, 0.03797, 0.6439, 0.03888, 0.6452, 0.03857, 0.6461, 0.03773, 0.6457, 0.03706, 0.6448, 0.03797, 0.6461, 0.03773, 0.6473, 0.03666, 0.6469, 0.03591, 0.6457, 0.03706, 0.6439, 0.03888, 0.6448, 0.03797, 0.6443, 0.03741, 0.6434, 0.03842, 0.6448, 0.03797, 0.6457, 0.03706, 0.6453, 0.03644, 0.6443, 0.03741, 0.6457, 0.03706, 0.6469, 0.03591, 0.6466, 0.0352, 0.6453, 0.03644, 0.6434, 0.03842, 0.6443, 0.03741, 0.6436, 0.03666, 0.6427, 0.03775, 0.6443, 0.03741, 0.6453, 0.03644, 0.6444, 0.0356, 0.6436, 0.03666, 0.6453, 0.03644, 0.6466, 0.0352, 0.6462, 0.03454, 0.6444, 0.0356, 0.5211, 0.1939, 0.5206, 0.1935, 0.5199, 0.1946, 0.5205, 0.1949, 0.5206, 0.1935, 0.52, 0.1932, 0.5192, 0.1943, 0.5199, 0.1946, 0.52, 0.1932, 0.5192, 0.1926, 0.5183, 0.1937, 0.5192, 0.1943, 0.5205, 0.1949, 0.5199, 0.1946, 0.5192, 0.1957, 0.5199, 0.1959, 0.5199, 0.1946, 0.5192, 0.1943, 0.5185, 0.1954, 0.5192, 0.1957, 0.5192, 0.1943, 0.5183, 0.1937, 0.5175, 0.1948, 0.5185, 0.1954, 0.5199, 0.1959, 0.5192, 0.1957, 0.5183, 0.1971, 0.5191, 0.1973, 0.5192, 0.1957, 0.5185, 0.1954, 0.5176, 0.1969, 0.5183, 0.1971, 0.5185, 0.1954, 0.5175, 0.1948, 0.5167, 0.1958, 0.5176, 0.1969, 0.02037, 0.1938, 0.01974, 0.1947, 0.0193, 0.1945, 0.02004, 0.1935, 0.01974, 0.1947, 0.01906, 0.1957, 0.01856, 0.1955, 0.0193, 0.1945, 0.01906, 0.1957, 0.01815, 0.1971, 0.01759, 0.197, 0.01856, 0.1955, 0.02004, 0.1935, 0.0193, 0.1945, 0.0189, 0.1942, 0.01971, 0.1931, 0.0193, 0.1945, 0.01856, 0.1955, 0.01811, 0.1953, 0.0189, 0.1942, 0.01856, 0.1955, 0.01759, 0.197, 0.01704, 0.1968, 0.01811, 0.1953, 0.01971, 0.1931, 0.0189, 0.1942, 0.01833, 0.1937, 0.01919, 0.1926, 0.0189, 0.1942, 0.01811, 0.1953, 0.01748, 0.1948, 0.01833, 0.1937, 0.01811, 0.1953, 0.01704, 0.1968, 0.01653, 0.1967, 0.01748, 0.1948, 0.01872, 0.201, 0.01829, 0.2012, 0.01806, 0.1999, 0.01856, 0.1999, 0.01829, 0.2012, 0.01783, 0.2013, 0.01757, 0.2, 0.01806, 0.1999, 0.01783, 0.2013, 0.01715, 0.2016, 0.01684, 0.2002, 0.01757, 0.2, 0.01856, 0.1999, 0.01806, 0.1999, 0.01784, 0.1987, 0.01839, 0.1987, 0.01806, 0.1999, 0.01757, 0.2, 0.01733, 0.1987, 0.01784, 0.1987, 0.01757, 0.2, 0.01684, 0.2002, 0.01654, 0.1989, 0.01733, 0.1987, 0.01839, 0.1987, 0.01784, 0.1987, 0.01759, 0.197, 0.01815, 0.1971, 0.01784, 0.1987, 0.01733, 0.1987, 0.01704, 0.1968, 0.01759, 0.197, 0.01733, 0.1987, 0.01654, 0.1989, 0.01625, 0.1976, 0.01704, 0.1968, 0.5194, 0.2012, 0.5193, 0.2001, 0.5186, 0.2001, 0.5188, 0.2013, 0.5193, 0.2001, 0.5193, 0.1989, 0.5185, 0.1988, 0.5186, 0.2001, 0.5193, 0.1989, 0.5191, 0.1973, 0.5183, 0.1971, 0.5185, 0.1988, 0.5188, 0.2013, 0.5186, 0.2001, 0.5179, 0.2001, 0.5181, 0.2014, 0.5186, 0.2001, 0.5185, 0.1988, 0.5177, 0.1987, 0.5179, 0.2001, 0.5185, 0.1988, 0.5183, 0.1971, 0.5176, 0.1969, 0.5177, 0.1987, 0.5181, 0.2014, 0.5179, 0.2001, 0.5168, 0.2002, 0.5171, 0.2016, 0.5179, 0.2001, 0.5177, 0.1987, 0.5165, 0.1989, 0.5168, 0.2002, 0.5177, 0.1987, 0.5176, 0.1969, 0.5169, 0.1968, 0.5165, 0.1989, 0.5634, 0.394, 0.5628, 0.3942, 0.5632, 0.3954, 0.5638, 0.395, 0.5628, 0.3942, 0.5622, 0.3944, 0.5626, 0.3957, 0.5632, 0.3954, 0.5622, 0.3944, 0.5612, 0.3947, 0.5615, 0.396, 0.5626, 0.3957, 0.5638, 0.395, 0.5632, 0.3954, 0.5636, 0.3966, 0.5643, 0.3962, 0.5632, 0.3954, 0.5626, 0.3957, 0.563, 0.397, 0.5636, 0.3966, 0.5626, 0.3957, 0.5615, 0.396, 0.5618, 0.3973, 0.563, 0.397, 0.5643, 0.3962, 0.5636, 0.3966, 0.5642, 0.3982, 0.5649, 0.3976, 0.5636, 0.3966, 0.563, 0.397, 0.5636, 0.3986, 0.5642, 0.3982, 0.563, 0.397, 0.5618, 0.3973, 0.5621, 0.3986, 0.5636, 0.3986, 0.06288, 0.3945, 0.06322, 0.3956, 0.06275, 0.3958, 0.06243, 0.3945, 0.06322, 0.3956, 0.06359, 0.3967, 0.06311, 0.397, 0.06275, 0.3958, 0.06359, 0.3967, 0.06407, 0.3983, 0.06362, 0.3986, 0.06311, 0.397, 0.06243, 0.3945, 0.06275, 0.3958, 0.06228, 0.3959, 0.06194, 0.3946, 0.06275, 0.3958, 0.06311, 0.397, 0.06263, 0.3972, 0.06228, 0.3959, 0.06311, 0.397, 0.06362, 0.3986, 0.06318, 0.399, 0.06263, 0.3972, 0.06194, 0.3946, 0.06228, 0.3959, 0.06154, 0.396, 0.06123, 0.3947, 0.06228, 0.3959, 0.06263, 0.3972, 0.06184, 0.3973, 0.06154, 0.396, 0.06263, 0.3972, 0.06318, 0.399, 0.06277, 0.3993, 0.06184, 0.3973, 0.06749, 0.4003, 0.06735, 0.4007, 0.06623, 0.4001, 0.06653, 0.3997, 0.06735, 0.4007, 0.06719, 0.4012, 0.06599, 0.4006, 0.06623, 0.4001, 0.06719, 0.4012, 0.06695, 0.4018, 0.0657, 0.4012, 0.06599, 0.4006, 0.06653, 0.3997, 0.06623, 0.4001, 0.06511, 0.3995, 0.06547, 0.3991, 0.06623, 0.4001, 0.06599, 0.4006, 0.06482, 0.3999, 0.06511, 0.3995, 0.06599, 0.4006, 0.0657, 0.4012, 0.06447, 0.4007, 0.06482, 0.3999, 0.06547, 0.3991, 0.06511, 0.3995, 0.06362, 0.3986, 0.06407, 0.3983, 0.06511, 0.3995, 0.06482, 0.3999, 0.06318, 0.399, 0.06362, 0.3986, 0.06482, 0.3999, 0.06447, 0.4007, 0.06332, 0.4001, 0.06318, 0.399, 0.5681, 0.3999, 0.5672, 0.3992, 0.5667, 0.3998, 0.5678, 0.4004, 0.5672, 0.3992, 0.5662, 0.3985, 0.5656, 0.3991, 0.5667, 0.3998, 0.5662, 0.3985, 0.5649, 0.3976, 0.5642, 0.3982, 0.5656, 0.3991, 0.5678, 0.4004, 0.5667, 0.3998, 0.5663, 0.4003, 0.5674, 0.401, 0.5667, 0.3998, 0.5656, 0.3991, 0.5651, 0.3996, 0.5663, 0.4003, 0.5656, 0.3991, 0.5642, 0.3982, 0.5636, 0.3986, 0.5651, 0.3996, 0.5674, 0.401, 0.5663, 0.4003, 0.5657, 0.4012, 0.5669, 0.4018, 0.5663, 0.4003, 0.5651, 0.3996, 0.5645, 0.4007, 0.5657, 0.4012, 0.5651, 0.3996, 0.5636, 0.3986, 0.563, 0.3991, 0.5645, 0.4007, 0.2537, 0.4864, 0.4325, 0.4003, 0.4327, 0.4007, 0.2539, 0.4868, 0.2539, 0.4868, 0.4327, 0.4007, 0.4328, 0.4012, 0.2542, 0.4872, 0.2542, 0.4872, 0.4328, 0.4012, 0.4331, 0.4018, 0.2546, 0.4878, 0.7546, 0.4878, 0.9331, 0.4018, 0.9326, 0.401, 0.7542, 0.4869, 0.7542, 0.4869, 0.9326, 0.401, 0.9322, 0.4004, 0.754, 0.4862, 0.754, 0.4862, 0.9322, 0.4004, 0.9319, 0.3999, 0.7538, 0.4856, 0.2463, 0.4864, 0.2463, 0.2577, 0.2473, 0.2581, 0.2473, 0.4868, 0.2473, 0.4868, 0.2473, 0.2581, 0.2485, 0.2585, 0.2485, 0.4872, 0.2485, 0.4872, 0.2485, 0.2585, 0.25, 0.2591, 0.25, 0.4878, 0.25, 0.4878, 0.25, 0.2591, 0.2515, 0.2585, 0.2515, 0.4872, 0.2515, 0.4872, 0.2515, 0.2585, 0.2527, 0.2581, 0.2527, 0.4868, 0.2527, 0.4868, 0.2527, 0.2581, 0.2537, 0.2577, 0.2537, 0.4864, 0.2583, 0.2519, 0.4371, 0.3945, 0.4368, 0.3956, 0.258, 0.253, 0.258, 0.253, 0.4368, 0.3956, 0.4364, 0.3967, 0.2576, 0.2541, 0.2576, 0.2541, 0.4364, 0.3967, 0.4359, 0.3983, 0.2571, 0.2557, 0.2571, 0.2557, 0.4359, 0.3983, 0.4345, 0.3991, 0.2557, 0.2565, 0.2557, 0.2565, 0.4345, 0.3991, 0.4335, 0.3997, 0.2547, 0.2571, 0.2547, 0.2571, 0.4335, 0.3997, 0.4325, 0.4003, 0.2537, 0.2577, 0.4371, 0.3945, 0.4813, 0.201, 0.4817, 0.2012, 0.4376, 0.3945, 0.4376, 0.3945, 0.4817, 0.2012, 0.4822, 0.2013, 0.4381, 0.3946, 0.4381, 0.3946, 0.4822, 0.2013, 0.4829, 0.2016, 0.4388, 0.3947, 0.9388, 0.3947, 0.9829, 0.2016, 0.9819, 0.2014, 0.9378, 0.3944, 0.9378, 0.3944, 0.9819, 0.2014, 0.9812, 0.2013, 0.9372, 0.3942, 0.9372, 0.3942, 0.9812, 0.2013, 0.9806, 0.2012, 0.9366, 0.394, 0.2567, 0.2447, 0.4796, 0.1938, 0.4803, 0.1947, 0.2573, 0.2456, 0.2573, 0.2456, 0.4803, 0.1947, 0.4809, 0.1957, 0.258, 0.2466, 0.258, 0.2466, 0.4809, 0.1957, 0.4818, 0.1971, 0.2589, 0.248, 0.2589, 0.248, 0.4818, 0.1971, 0.4816, 0.1987, 0.2586, 0.2496, 0.2586, 0.2496, 0.4816, 0.1987, 0.4814, 0.1999, 0.2585, 0.2508, 0.2585, 0.2508, 0.4814, 0.1999, 0.4813, 0.201, 0.2583, 0.2519, 0.4796, 0.1938, 0.3559, 0.03863, 0.3563, 0.03839, 0.48, 0.1935, 0.48, 0.1935, 0.3563, 0.03839, 0.3567, 0.03814, 0.4803, 0.1931, 0.4803, 0.1931, 0.3567, 0.03814, 0.3573, 0.03775, 0.4808, 0.1926, 0.9808, 0.1926, 0.8573, 0.03775, 0.8566, 0.03842, 0.98, 0.1932, 0.98, 0.1932, 0.8566, 0.03842, 0.8561, 0.03888, 0.9794, 0.1935, 0.9794, 0.1935, 0.8561, 0.03888, 0.8556, 0.03932, 0.9789, 0.1939, 0.25, 0.2415, 0.3492, 0.03542, 0.3503, 0.03551, 0.2511, 0.2416, 0.2511, 0.2416, 0.3503, 0.03551, 0.3516, 0.03561, 0.2523, 0.2417, 0.2523, 0.2417, 0.3516, 0.03561, 0.3532, 0.03574, 0.2539, 0.2418, 0.2539, 0.2418, 0.3532, 0.03574, 0.3543, 0.03692, 0.2551, 0.243, 0.2551, 0.243, 0.3543, 0.03692, 0.3551, 0.03782, 0.2559, 0.2439, 0.2559, 0.2439, 0.3551, 0.03782, 0.3559, 0.03863, 0.2567, 0.2447, 0.3492, 0.03542, 0.1508, 0.03542, 0.1508, 0.03497, 0.3492, 0.03497, 0.3492, 0.03497, 0.1508, 0.03497, 0.1509, 0.03448, 0.3491, 0.03448, 0.3491, 0.03448, 0.1509, 0.03448, 0.151, 0.03377, 0.349, 0.03377, 0.849, 0.03377, 0.651, 0.03377, 0.651, 0.03476, 0.849, 0.03476, 0.849, 0.03476, 0.651, 0.03476, 0.6511, 0.03543, 0.8489, 0.03543, 0.8489, 0.03543, 0.6511, 0.03543, 0.6511, 0.03606, 0.8489, 0.03606, 0.2433, 0.2447, 0.1441, 0.03863, 0.1449, 0.03782, 0.2441, 0.2439, 0.2441, 0.2439, 0.1449, 0.03782, 0.1457, 0.03692, 0.2449, 0.243, 0.2449, 0.243, 0.1457, 0.03692, 0.1468, 0.03574, 0.2461, 0.2418, 0.2461, 0.2418, 0.1468, 0.03574, 0.1484, 0.03561, 0.2477, 0.2417, 0.2477, 0.2417, 0.1484, 0.03561, 0.1497, 0.03551, 0.2489, 0.2416, 0.2489, 0.2416, 0.1497, 0.03551, 0.1508, 0.03542, 0.25, 0.2415, 0.1441, 0.03863, 0.02037, 0.1938, 0.02004, 0.1935, 0.1437, 0.03839, 0.1437, 0.03839, 0.02004, 0.1935, 0.01971, 0.1931, 0.1433, 0.03814, 0.1433, 0.03814, 0.01971, 0.1931, 0.01919, 0.1926, 0.1427, 0.03775, 0.6427, 0.03775, 0.5192, 0.1926, 0.52, 0.1932, 0.6434, 0.03842, 0.6434, 0.03842, 0.52, 0.1932, 0.5206, 0.1935, 0.6439, 0.03888, 0.6439, 0.03888, 0.5206, 0.1935, 0.5211, 0.1939, 0.6444, 0.03932, 0.2417, 0.2519, 0.01872, 0.201, 0.01856, 0.1999, 0.2415, 0.2508, 0.2415, 0.2508, 0.01856, 0.1999, 0.01839, 0.1987, 0.2414, 0.2496, 0.2414, 0.2496, 0.01839, 0.1987, 0.01815, 0.1971, 0.2411, 0.248, 0.2411, 0.248, 0.01815, 0.1971, 0.01906, 0.1957, 0.242, 0.2466, 0.242, 0.2466, 0.01906, 0.1957, 0.01974, 0.1947, 0.2427, 0.2456, 0.2427, 0.2456, 0.01974, 0.1947, 0.02037, 0.1938, 0.2433, 0.2447, 0.01872, 0.201, 0.06288, 0.3945, 0.06243, 0.3945, 0.01829, 0.2012, 0.01829, 0.2012, 0.06243, 0.3945, 0.06194, 0.3946, 0.01783, 0.2013, 0.01783, 0.2013, 0.06194, 0.3946, 0.06123, 0.3947, 0.01715, 0.2016, 0.5171, 0.2016, 0.5612, 0.3947, 0.5622, 0.3944, 0.5181, 0.2014, 0.5181, 0.2014, 0.5622, 0.3944, 0.5628, 0.3942, 0.5188, 0.2013, 0.5188, 0.2013, 0.5628, 0.3942, 0.5634, 0.394, 0.5194, 0.2012, 0.2463, 0.2577, 0.06749, 0.4003, 0.06653, 0.3997, 0.2453, 0.2571, 0.2453, 0.2571, 0.06653, 0.3997, 0.06547, 0.3991, 0.2443, 0.2565, 0.2443, 0.2565, 0.06547, 0.3991, 0.06407, 0.3983, 0.2429, 0.2557, 0.2429, 0.2557, 0.06407, 0.3983, 0.06359, 0.3967, 0.2424, 0.2541, 0.2424, 0.2541, 0.06359, 0.3967, 0.06322, 0.3956, 0.242, 0.253, 0.242, 0.253, 0.06322, 0.3956, 0.06288, 0.3945, 0.2417, 0.2519, 0.06749, 0.4003, 0.2463, 0.4864, 0.2461, 0.4868, 0.06735, 0.4007, 0.06735, 0.4007, 0.2461, 0.4868, 0.2458, 0.4872, 0.06719, 0.4012, 0.06719, 0.4012, 0.2458, 0.4872, 0.2454, 0.4878, 0.06695, 0.4018, 0.5669, 0.4018, 0.7454, 0.4878, 0.7458, 0.4869, 0.5674, 0.401, 0.5674, 0.401, 0.7458, 0.4869, 0.746, 0.4862, 0.5678, 0.4004, 0.5678, 0.4004, 0.746, 0.4862, 0.7462, 0.4856, 0.5681, 0.3999, 0.7538, 0.4223, 0.8823, 0.3604, 0.8822, 0.3597, 0.7533, 0.4218, 0.7533, 0.4218, 0.8822, 0.3597, 0.8821, 0.359, 0.7529, 0.4212, 0.7529, 0.4212, 0.8821, 0.359, 0.8819, 0.358, 0.7523, 0.4205, 0.7523, 0.4205, 0.8819, 0.358, 0.8813, 0.3564, 0.7513, 0.419, 0.7513, 0.419, 0.8813, 0.3564, 0.881, 0.3553, 0.7506, 0.418, 0.7506, 0.418, 0.881, 0.3553, 0.8806, 0.3542, 0.75, 0.4171, 0.887, 0.3545, 0.9188, 0.2153, 0.9182, 0.215, 0.8864, 0.3545, 0.8864, 0.3545, 0.9182, 0.215, 0.9176, 0.2147, 0.8857, 0.3545, 0.8857, 0.3545, 0.9176, 0.2147, 0.9167, 0.2143, 0.8847, 0.3545, 0.8847, 0.3545, 0.9167, 0.2143, 0.9151, 0.2137, 0.883, 0.3543, 0.883, 0.3543, 0.9151, 0.2137, 0.9139, 0.2132, 0.8818, 0.3543, 0.8818, 0.3543, 0.9139, 0.2132, 0.9129, 0.2128, 0.8806, 0.3542, 0.9171, 0.208, 0.8281, 0.09642, 0.8275, 0.09668, 0.9167, 0.2085, 0.9167, 0.2085, 0.8275, 0.09668, 0.8269, 0.09695, 0.9163, 0.2091, 0.9163, 0.2091, 0.8269, 0.09695, 0.826, 0.0974, 0.9157, 0.2099, 0.9157, 0.2099, 0.826, 0.0974, 0.8245, 0.0983, 0.9145, 0.2111, 0.9145, 0.2111, 0.8245, 0.0983, 0.8235, 0.0989, 0.9137, 0.212, 0.9137, 0.212, 0.8235, 0.0989, 0.8225, 0.09947, 0.9129, 0.2128, 0.8214, 0.09315, 0.6786, 0.09315, 0.6785, 0.09379, 0.8215, 0.09379, 0.8215, 0.09379, 0.6785, 0.09379, 0.6783, 0.09447, 0.8217, 0.09447, 0.8217, 0.09447, 0.6783, 0.09447, 0.6781, 0.09544, 0.8219, 0.09544, 0.8219, 0.09544, 0.6781, 0.09544, 0.6779, 0.09715, 0.8221, 0.09715, 0.8221, 0.09715, 0.6779, 0.09715, 0.6777, 0.09835, 0.8223, 0.09835, 0.8223, 0.09835, 0.6777, 0.09835, 0.6775, 0.09947, 0.8225, 0.09947, 0.6719, 0.09642, 0.5829, 0.208, 0.5833, 0.2085, 0.6725, 0.09668, 0.6725, 0.09668, 0.5833, 0.2085, 0.5837, 0.2091, 0.6731, 0.09695, 0.6731, 0.09695, 0.5837, 0.2091, 0.5843, 0.2099, 0.674, 0.0974, 0.674, 0.0974, 0.5843, 0.2099, 0.5855, 0.2111, 0.6755, 0.0983, 0.6755, 0.0983, 0.5855, 0.2111, 0.5863, 0.212, 0.6765, 0.0989, 0.6765, 0.0989, 0.5863, 0.212, 0.5871, 0.2128, 0.6775, 0.09947, 0.5812, 0.2153, 0.613, 0.3545, 0.6136, 0.3545, 0.5818, 0.215, 0.5818, 0.215, 0.6136, 0.3545, 0.6143, 0.3545, 0.5824, 0.2147, 0.5824, 0.2147, 0.6143, 0.3545, 0.6153, 0.3545, 0.5833, 0.2143, 0.5833, 0.2143, 0.6153, 0.3545, 0.617, 0.3543, 0.5849, 0.2137, 0.5849, 0.2137, 0.617, 0.3543, 0.6182, 0.3543, 0.5861, 0.2132, 0.5861, 0.2132, 0.6182, 0.3543, 0.6194, 0.3542, 0.5871, 0.2128, 0.6177, 0.3604, 0.7462, 0.4223, 0.7467, 0.4218, 0.6178, 0.3597, 0.6178, 0.3597, 0.7467, 0.4218, 0.7471, 0.4212, 0.6179, 0.359, 0.6179, 0.359, 0.7471, 0.4212, 0.7477, 0.4205, 0.6181, 0.358, 0.6181, 0.358, 0.7477, 0.4205, 0.7487, 0.419, 0.6187, 0.3564, 0.6187, 0.3564, 0.7487, 0.419, 0.7494, 0.418, 0.619, 0.3553, 0.619, 0.3553, 0.7494, 0.418, 0.75, 0.4171, 0.6194, 0.3542, 0.9366, 0.394, 0.887, 0.3545, 0.8866, 0.3555, 0.9362, 0.395, 0.9362, 0.395, 0.8866, 0.3555, 0.8862, 0.3567, 0.9357, 0.3962, 0.9357, 0.3962, 0.8862, 0.3567, 0.8856, 0.3581, 0.9351, 0.3976, 0.9351, 0.3976, 0.8856, 0.3581, 0.8843, 0.359, 0.9338, 0.3985, 0.9338, 0.3985, 0.8843, 0.359, 0.8833, 0.3597, 0.9328, 0.3992, 0.9328, 0.3992, 0.8833, 0.3597, 0.8823, 0.3604, 0.9319, 0.3999, 0.7462, 0.4223, 0.7462, 0.4856, 0.7473, 0.486, 0.7473, 0.4226, 0.7473, 0.4226, 0.7473, 0.486, 0.7485, 0.4863, 0.7485, 0.423, 0.7485, 0.423, 0.7485, 0.4863, 0.75, 0.4868, 0.75, 0.4234, 0.75, 0.4234, 0.75, 0.4868, 0.7515, 0.4863, 0.7515, 0.423, 0.7515, 0.423, 0.7515, 0.4863, 0.7527, 0.486, 0.7527, 0.4226, 0.7527, 0.4226, 0.7527, 0.486, 0.7538, 0.4856, 0.7538, 0.4223, 0.9789, 0.1939, 0.9171, 0.208, 0.9177, 0.209, 0.9795, 0.1949, 0.9795, 0.1949, 0.9177, 0.209, 0.9183, 0.21, 0.9801, 0.1959, 0.9801, 0.1959, 0.9183, 0.21, 0.9191, 0.2114, 0.9809, 0.1973, 0.9809, 0.1973, 0.9191, 0.2114, 0.919, 0.213, 0.9807, 0.1989, 0.9807, 0.1989, 0.919, 0.213, 0.9189, 0.2142, 0.9807, 0.2001, 0.9807, 0.2001, 0.9189, 0.2142, 0.9188, 0.2153, 0.9806, 0.2012, 0.8489, 0.03606, 0.8214, 0.09315, 0.8225, 0.09332, 0.85, 0.03623, 0.85, 0.03623, 0.8225, 0.09332, 0.8237, 0.09351, 0.8512, 0.03642, 0.8512, 0.03642, 0.8237, 0.09351, 0.8252, 0.09376, 0.8527, 0.03666, 0.8527, 0.03666, 0.8252, 0.09376, 0.8264, 0.09482, 0.8539, 0.03773, 0.8539, 0.03773, 0.8264, 0.09482, 0.8273, 0.09566, 0.8548, 0.03857, 0.8548, 0.03857, 0.8273, 0.09566, 0.8281, 0.09642, 0.8556, 0.03932, 0.6444, 0.03932, 0.6719, 0.09642, 0.6727, 0.09566, 0.6452, 0.03857, 0.6452, 0.03857, 0.6727, 0.09566, 0.6736, 0.09482, 0.6461, 0.03773, 0.6461, 0.03773, 0.6736, 0.09482, 0.6748, 0.09376, 0.6473, 0.03666, 0.6473, 0.03666, 0.6748, 0.09376, 0.6763, 0.09351, 0.6488, 0.03642, 0.6488, 0.03642, 0.6763, 0.09351, 0.6775, 0.09332, 0.65, 0.03623, 0.65, 0.03623, 0.6775, 0.09332, 0.6786, 0.09315, 0.6511, 0.03606, 0.5194, 0.2012, 0.5812, 0.2153, 0.5811, 0.2142, 0.5193, 0.2001, 0.5193, 0.2001, 0.5811, 0.2142, 0.581, 0.213, 0.5193, 0.1989, 0.5193, 0.1989, 0.581, 0.213, 0.5809, 0.2114, 0.5191, 0.1973, 0.5191, 0.1973, 0.5809, 0.2114, 0.5817, 0.21, 0.5199, 0.1959, 0.5199, 0.1959, 0.5817, 0.21, 0.5823, 0.209, 0.5205, 0.1949, 0.5205, 0.1949, 0.5823, 0.209, 0.5829, 0.208, 0.5211, 0.1939, 0.5681, 0.3999, 0.6177, 0.3604, 0.6167, 0.3597, 0.5672, 0.3992, 0.5672, 0.3992, 0.6167, 0.3597, 0.6157, 0.359, 0.5662, 0.3985, 0.5662, 0.3985, 0.6157, 0.359, 0.6144, 0.3581, 0.5649, 0.3976, 0.5649, 0.3976, 0.6144, 0.3581, 0.6138, 0.3567, 0.5643, 0.3962, 0.5643, 0.3962, 0.6138, 0.3567, 0.6134, 0.3555, 0.5638, 0.395, 0.5638, 0.395, 0.6134, 0.3555, 0.613, 0.3545, 0.5634, 0.394, 0.8823, 0.3604, 0.7538, 0.4223, 0.7538, 0.4856, 0.9319, 0.3999])
me_cone.update()

# ---- objects
ob_light = bpy.data.objects.new('Light', light_light)
ob_camera = bpy.data.objects.new('Camera', cam_camera)
ob_cone = bpy.data.objects.new('Cone', me_cone)

# ---- transforms, parenting, visibility, modifiers, constraints
ob_light.location = (4.076, 1.005, 5.904)
ob_light.rotation_euler = (0.6503, 0.05522, 1.866)
ob_light.lock_rotations_4d = False
ob_light.empty_display_type = 'ARROWS'
ob_light.color = (0.0, 0.0, 0.0, 0.0)
ob_light.lineart.crease_threshold = 0.0
ob_camera.location = (7.359, -6.926, 4.958)
ob_camera.rotation_euler = (1.109, 0.0, 0.8149)
ob_camera.lock_rotations_4d = False
ob_camera.empty_display_type = 'ARROWS'
ob_camera.color = (0.0, 0.0, 0.0, 0.0)
ob_camera.display_type = 'WIRE'
ob_camera.lineart.crease_threshold = 0.0
ob_cone.location = (0.0, 0.0, 0.0)
ob_cone.rotation_euler = (3.142, -0.0, 0.0)
ob_cone.scale = (1.0, 1.0, 0.635)

# ---- collection membership
col_collection.objects.link(ob_light)
col_collection.objects.link(ob_camera)
col_collection.objects.link(ob_cone)

# ---- scene / render settings (as saved in the file)
scene.camera = ob_camera
scene.frame_start = 1; scene.frame_end = 250; scene.frame_set(20)
scene.render.engine = 'BLENDER_EEVEE_NEXT'
scene.cycles.sampling_pattern = 'TABULATED_SOBOL'
bpy.context.view_layer.update()
